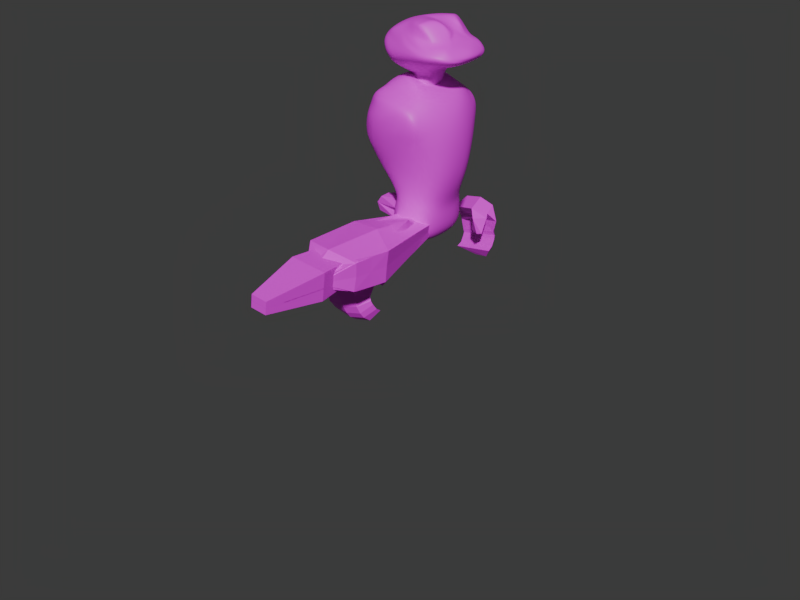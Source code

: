 # Source: gloo_cursedsubdivision.blend  (saved by Blender 4.0.36; exported with 4.5.12 LTS)
import bpy
from mathutils import Matrix  # noqa: F401  (used for matrix-valued properties, if any)

bpy.ops.wm.read_factory_settings(use_empty=True)
scene = bpy.context.scene
scene.name = 'Scene'

# ---- collections
col_main = bpy.data.collections.new('main'); scene.collection.children.link(col_main)
col_helmet = bpy.data.collections.new('helmet'); scene.collection.children.link(col_helmet)
col_helmet.hide_render = True

# ---- images (referenced by path relative to the original .blend; pixels are not part of the script)
import os
ASSET_DIR = os.environ.get("B2B_ASSET_DIR", "")  # directory of the original .blend (textures are referenced by path, not embedded)
HERE = os.path.dirname(os.path.abspath(__file__))  # packed textures are extracted next to this script under _unpacked/

def load_image(name, relpath, width, height, colorspace="sRGB"):
    """Load a texture the original file referenced (path relative to the .blend, or extracted next to this script)."""
    p = next((c for c in (os.path.join(HERE, relpath), os.path.join(ASSET_DIR, relpath)) if relpath and os.path.exists(c)), "")
    if p:
        img = bpy.data.images.load(p, check_existing=True)
        img.name = name
    else:  # same state as the original file: an image datablock whose file is absent (Cycles renders it pink)
        img = bpy.data.images.new(name, width, height)
        img.source = "FILE"
        img.filepath = "//" + (relpath or name)
    img.colorspace_settings.name = colorspace
    return img
img_gloo_uv_png = load_image('gloo_uv.png', 'gloo_uv.png', 1024, 1024, 'sRGB')

# ---- materials (node trees are filled in below, after node groups)
mat_frog_uv = bpy.data.materials.new('Frog UV')
mat_visor = bpy.data.materials.new('Visor')
mat_visor.alpha_threshold = 0.0
mat_visor.diffuse_color = (0.3897, 0.9274, 1.0, 0.5235)
mat_visor.roughness = 0.2671
mat_visor.line_color = (0.0, 0.0, 0.0, 1.0)
mat_helmet = bpy.data.materials.new('Helmet')
mat_helmet.diffuse_color = (0.2765, 0.2765, 0.2765, 1.0)

# ---- material node trees
mat_frog_uv.use_nodes = True; mat_frog_uv.node_tree.nodes.clear()
_N = mat_frog_uv.node_tree.nodes; _L = mat_frog_uv.node_tree.links
n0 = _N.new('ShaderNodeBsdfPrincipled'); n0.name = 'Principled BSDF'; n0.location = (10, 300)
n0.inputs[3].default_value = 1.45
n1 = _N.new('ShaderNodeOutputMaterial'); n1.name = 'Material Output'; n1.location = (300, 300)
n2 = _N.new('ShaderNodeTexImage'); n2.name = 'Image Texture'; n2.location = (-280, 280)
n2.image = img_gloo_uv_png
n2.interpolation = 'Closest'
_L.new(n0.outputs[0], n1.inputs[0])
_L.new(n2.outputs[0], n0.inputs[0])
n1.is_active_output = True
mat_visor.use_nodes = True; mat_visor.node_tree.nodes.clear()
_N = mat_visor.node_tree.nodes; _L = mat_visor.node_tree.links
n0 = _N.new('ShaderNodeOutputMaterial'); n0.name = 'Material Output'; n0.location = (300, 300)
n1 = _N.new('ShaderNodeBsdfDiffuse'); n1.name = 'Diffuse BSDF'; n1.location = (110, 300)
n1.inputs[0].default_value = (0.08573, 0.626, 1.0, 0.6294)
_L.new(n1.outputs[0], n0.inputs[0])
n0.is_active_output = True
mat_helmet.use_nodes = True; mat_helmet.node_tree.nodes.clear()
_N = mat_helmet.node_tree.nodes; _L = mat_helmet.node_tree.links
n0 = _N.new('ShaderNodeBsdfPrincipled'); n0.name = 'Principled BSDF'; n0.location = (10, 300)
n0.inputs[0].default_value = (0.3331, 0.3416, 0.3416, 1.0)
n0.inputs[3].default_value = 1.45
n1 = _N.new('ShaderNodeOutputMaterial'); n1.name = 'Material Output'; n1.location = (300, 300)
_L.new(n0.outputs[0], n1.inputs[0])
n1.is_active_output = True

# ---- world
world_world = bpy.data.worlds.new('World'); scene.world = world_world
world_world.use_nodes = True; world_world.node_tree.nodes.clear()
_N = world_world.node_tree.nodes; _L = world_world.node_tree.links
n0 = _N.new('ShaderNodeOutputWorld'); n0.name = 'World Output'; n0.location = (300, 300)
n1 = _N.new('ShaderNodeBackground'); n1.name = 'Background'; n1.location = (10, 300)
n1.inputs[0].default_value = (0.05088, 0.05088, 0.05088, 1.0)
_L.new(n1.outputs[0], n0.inputs[0])
n0.is_active_output = True
world_world.color = (0.1235, 0.1235, 0.1235)
world_world.use_sun_shadow = False
world_world.sun_shadow_jitter_overblur = 0.0

# ---- meshes
me_cube_007 = bpy.data.meshes.new('Cube.007')
me_cube_007.from_pydata([(-0.8781, -0.7547, 1.2), (0.7545, -1.238, 0.6434), (-1.058, -0.7934, -0.5022), (0.8499, -0.6571, -0.5511), (-1.3, -0.8375, 0.4128), (1.172, -1.104, -0.1338), (-0.8285, 0.0, 1.932), (1.333, 0.0, 0.844), (-1.512, 0.0, -0.5124), (1.215, 0.0, -0.6023), (-1.601, 0.0, 0.5065), (1.704, 0.0, -0.1447), (0.1082, -1.151, 0.8125), (-0.4173, -0.8714, 1.372), (0.4595, -0.7444, -0.7041), (-0.7105, -0.652, -1.004), (0.6649, -1.377, -0.02628), (-0.4593, -1.267, -0.2113), (-0.335, 0.0, 2.108), (0.6609, 0.0, 1.905), (1.177, -0.9485, 0.8437), (1.073, -0.4423, -0.6159), (1.546, -0.8687, -0.1739), (-0.7675, -0.6146, 1.649), (-1.316, -0.4284, -0.3251), (-1.52, -0.4976, 0.5734), (0.3557, -0.7606, 2.129), (-0.3322, -0.5326, 2.107), (-0.9343, -0.7784, 0.8451), (1.201, -1.26, 0.3495), (-1.356, 0.0, 1.281), (1.775, 0.0, 0.3414), (0.6229, -1.387, 0.3989), (-0.2177, -1.163, 0.6511), (-1.262, -0.5764, 1.127), (1.578, -0.9367, 0.1897), (-1.166, 0.0, -1.466), (0.6559, 0.0, -0.7931), (0.4202, -0.4423, -1.312), (-0.2459, -0.4127, -1.313), (-0.7138, 0.0, -1.711), (0.514, 0.0, -1.347), (0.1273, -0.6219, -2.181), (-0.3988, -0.5221, -2.301), (-0.6843, 0.0, -2.515), (0.4159, 0.0, -2.109), (-0.009128, -0.4294, -2.701), (-0.1762, -0.3977, -2.739), (-0.2397, 0.0, -2.742), (0.08185, 0.0, -2.671), (0.08945, -1.001, 1.916), (0.165, -1.03, 1.311), (0.9358, 0.0, 1.593), (1.136, 0.0, 1.219), (1.309, -0.4186, 0.8664), (1.28, -0.6884, 0.8841), (0.2443, -0.2884, 2.216), (0.2801, -0.468, 2.16), (0.4634, -0.9301, 2.085), (0.9667, -0.9153, 0.8767), (1.169, -0.4456, 1.05), (1.016, -0.2239, 1.755), (0.6813, -0.4187, 2.45), (0.3616, -0.4782, -1.486), (0.303, -0.5141, -1.66), (0.2445, -0.55, -1.834), (0.1859, -0.586, -2.007), (0.4356, 0.0, -1.957), (0.4552, 0.0, -1.804), (0.4748, 0.0, -1.652), (0.4944, 0.0, -1.5), (-0.2764, -0.4346, -1.511), (-0.307, -0.4564, -1.708), (-0.3376, -0.4783, -1.906), (-0.3682, -0.5002, -2.104), (-0.7079, 0.0, -1.872), (-0.702, 0.0, -2.033), (-0.6961, 0.0, -2.193), (-0.6902, 0.0, -2.354), (-0.8781, 0.7547, 1.2), (0.7545, 1.238, 0.6434), (-1.058, 0.7934, -0.5022), (0.8499, 0.6571, -0.5511), (-1.3, 0.8375, 0.4128), (1.172, 1.104, -0.1338), (0.1082, 1.151, 0.8125), (-0.4173, 0.8714, 1.372), (0.4595, 0.7444, -0.7041), (-0.7105, 0.652, -1.004), (0.6649, 1.377, -0.02628), (-0.4593, 1.267, -0.2113), (1.177, 0.9485, 0.8437), (1.073, 0.4423, -0.6159), (1.546, 0.8687, -0.1739), (-0.7675, 0.6146, 1.649), (-1.316, 0.4284, -0.3251), (-1.52, 0.4976, 0.5734), (0.3557, 0.7606, 2.129), (-0.3322, 0.5326, 2.107), (-0.9343, 0.7784, 0.8451), (1.201, 1.26, 0.3495), (0.6229, 1.387, 0.3989), (-0.2177, 1.163, 0.6511), (-1.262, 0.5764, 1.127), (1.578, 0.9367, 0.1897), (0.4202, 0.4423, -1.312), (-0.2459, 0.4127, -1.313), (0.1273, 0.6219, -2.181), (-0.3988, 0.5221, -2.301), (-0.009128, 0.4294, -2.701), (-0.1762, 0.3977, -2.739), (0.08945, 1.001, 1.916), (0.165, 1.03, 1.311), (1.309, 0.4186, 0.8664), (1.28, 0.6884, 0.8841), (0.2443, 0.2884, 2.216), (0.2801, 0.468, 2.16), (0.4634, 0.9301, 2.085), (0.9667, 0.9153, 0.8767), (1.169, 0.4456, 1.05), (1.016, 0.2239, 1.755), (0.6813, 0.4187, 2.45), (0.3616, 0.4782, -1.486), (0.303, 0.5141, -1.66), (0.2445, 0.55, -1.834), (0.1859, 0.586, -2.007), (-0.2764, 0.4346, -1.511), (-0.307, 0.4564, -1.708), (-0.3376, 0.4783, -1.906), (-0.3682, 0.5002, -2.104)], [], [(33, 13, 0, 28), (35, 20, 1, 29), (27, 23, 0, 13), (21, 22, 5, 3), (17, 2, 15), (24, 25, 10, 8), (34, 23, 6, 30), (3, 5, 16, 14), (14, 16, 17, 15), (59, 58, 50), (26, 27, 50), (29, 1, 12, 32), (12, 33, 32), (19, 18, 56), (62, 57, 26, 58), (0, 34, 28), (2, 4, 25, 24), (9, 11, 22, 21), (18, 6, 23, 27), (20, 35, 55), (4, 28, 34, 25), (16, 32, 33, 17), (5, 29, 32, 16), (25, 34, 30, 10), (22, 35, 29, 5), (17, 33, 28, 4), (9, 21, 37), (21, 3, 37), (3, 14, 37), (15, 2, 36), (2, 24, 36), (24, 8, 36), (37, 14, 38, 41), (67, 66, 42, 45), (14, 15, 39, 38), (15, 36, 40, 39), (45, 42, 46, 49), (66, 74, 43, 42), (74, 78, 44, 43), (48, 49, 46, 47), (42, 43, 47, 46), (43, 44, 48, 47), (17, 4, 2), (0, 23, 34), (12, 13, 33), (51, 13, 12), (27, 13, 51, 50), (58, 26, 50), (1, 20, 59), (1, 59, 51), (51, 12, 1), (31, 7, 54), (35, 31, 54, 55), (55, 60, 59, 20), (60, 62, 58, 59), (60, 54, 53), (52, 19, 56, 61), (61, 56, 57, 62), (57, 27, 26), (18, 27, 57, 56), (52, 61, 60), (61, 62, 60), (60, 55, 54), (54, 7, 53), (53, 52, 60), (51, 59, 50), (39, 40, 75, 71), (71, 75, 76, 72), (72, 76, 77, 73), (73, 77, 78, 74), (38, 39, 71, 63), (63, 71, 72, 64), (64, 72, 73, 65), (65, 73, 74, 66), (41, 38, 63, 70), (70, 63, 64, 69), (69, 64, 65, 68), (68, 65, 66, 67), (102, 99, 79, 86), (104, 100, 80, 91), (98, 86, 79, 94), (92, 82, 84, 93), (90, 88, 81), (95, 8, 10, 96), (103, 30, 6, 94), (82, 87, 89, 84), (87, 88, 90, 89), (118, 111, 117), (97, 111, 98), (100, 101, 85, 80), (85, 101, 102), (19, 115, 18), (121, 117, 97, 116), (79, 99, 103), (81, 95, 96, 83), (9, 92, 93, 11), (18, 98, 94, 6), (91, 114, 104), (83, 96, 103, 99), (89, 90, 102, 101), (84, 89, 101, 100), (96, 10, 30, 103), (93, 84, 100, 104), (90, 83, 99, 102), (9, 37, 92), (92, 37, 82), (82, 37, 87), (88, 36, 81), (81, 36, 95), (95, 36, 8), (37, 41, 105, 87), (67, 45, 107, 125), (87, 105, 106, 88), (88, 106, 40, 36), (45, 49, 109, 107), (125, 107, 108, 129), (129, 108, 44, 78), (48, 110, 109, 49), (107, 109, 110, 108), (108, 110, 48, 44), (90, 81, 83), (79, 103, 94), (85, 102, 86), (112, 85, 86), (98, 111, 112, 86), (117, 111, 97), (80, 118, 91), (80, 112, 118), (112, 80, 85), (31, 113, 7), (104, 114, 113, 31), (114, 91, 118, 119), (119, 118, 117, 121), (119, 53, 113), (52, 120, 115, 19), (120, 121, 116, 115), (116, 97, 98), (18, 115, 116, 98), (52, 119, 120), (120, 119, 121), (119, 113, 114), (113, 53, 7), (53, 119, 52), (112, 111, 118), (106, 126, 75, 40), (126, 127, 76, 75), (127, 128, 77, 76), (128, 129, 78, 77), (105, 122, 126, 106), (122, 123, 127, 126), (123, 124, 128, 127), (124, 125, 129, 128), (41, 70, 122, 105), (70, 69, 123, 122), (69, 68, 124, 123), (68, 67, 125, 124), (11, 93, 104), (104, 31, 11), (31, 35, 11), (35, 22, 11)])
_uv = me_cube_007.uv_layers.new(name='UVMap')
_uv.uv.foreach_set('vector', [0.8935, 0.8657, 0.875, 0.8657, 0.875, 0.8469, 0.8935, 0.8469, 0.9521, 0.6603, 0.9221, 0.7131, 0.9093, 0.7375, 0.8994, 0.6877, 0.8937, 0.917, 0.875, 0.917, 0.875, 0.9031, 0.8937, 0.9031, 0.936, 0.6659, 0.9211, 0.7307, 0.8968, 0.7472, 0.8714, 0.6886, 0.9111, 0.8657, 0.9199, 0.8469, 0.9199, 0.8657, 0.8328, 0.8357, 0.8328, 0.8269, 0.8469, 0.8269, 0.8469, 0.8357, 0.8328, 0.8093, 0.8328, 0.7908, 0.8469, 0.7908, 0.8469, 0.8093, 0.871, 0.6906, 0.8889, 0.7455, 0.8539, 0.7736, 0.8396, 0.6922, 0.887, 0.6995, 0.931, 0.6852, 0.9336, 0.7277, 0.893, 0.7469, 0.6501, 0.8066, 0.4122, 0.7596, 0.4293, 0.6832, 0.9124, 0.917, 0.8937, 0.917, 0.9124, 0.9124, 0.8994, 0.6877, 0.9093, 0.7375, 0.887, 0.7417, 0.8639, 0.6953, 0.875, 0.8844, 0.8935, 0.8657, 0.8935, 0.8844, 0.9124, 0.9311, 0.8937, 0.9311, 0.9124, 0.9264, 0.5781, 0.8729, 0.5747, 0.972, 0.5228, 0.9797, 0.4531, 0.8729, 0.8189, 0.7908, 0.8328, 0.8093, 0.8189, 0.8093, 0.8189, 0.8357, 0.8189, 0.8269, 0.8328, 0.8269, 0.8328, 0.8357, 0.934, 0.6729, 0.9787, 0.6966, 0.8448, 0.7713, 0.8937, 0.6776, 0.8937, 0.9311, 0.875, 0.9311, 0.875, 0.917, 0.8937, 0.917, 0.9221, 0.7131, 0.9521, 0.6603, 0.9431, 0.7123, 0.8189, 0.8269, 0.8189, 0.8093, 0.8328, 0.8093, 0.8328, 0.8269, 0.9111, 0.8844, 0.8935, 0.8844, 0.8935, 0.8657, 0.9111, 0.8657, 0.8438, 0.7344, 0.8125, 0.7031, 0.9844, 0.6562, 0.8906, 0.75, 0.8328, 0.8269, 0.8328, 0.8093, 0.8469, 0.8093, 0.8469, 0.8269, 0.875, 0.7408, 0.8127, 0.6749, 0.8979, 0.6721, 0.9803, 0.6897, 0.9111, 0.8657, 0.8935, 0.8657, 0.8935, 0.8469, 0.9111, 0.8469, 0.8549, 0.6655, 0.871, 0.6727, 0.8525, 0.6876, 0.871, 0.6727, 0.8837, 0.6822, 0.8525, 0.6876, 0.8837, 0.6822, 0.887, 0.6995, 0.8525, 0.6876, 0.9199, 0.8657, 0.8189, 0.8357, 0.8713, 0.8301, 0.8189, 0.8357, 0.8328, 0.8357, 0.8713, 0.8301, 0.8328, 0.8357, 0.8469, 0.8357, 0.8713, 0.8301, 0.8525, 0.6876, 0.887, 0.6995, 0.8591, 0.7124, 0.8433, 0.7061, 0.8956, 0.8245, 0.9199, 0.8844, 0.9199, 0.8844, 0.8956, 0.8245, 0.887, 0.6995, 0.893, 0.7469, 0.8695, 0.7358, 0.8591, 0.7124, 0.9199, 0.8657, 0.8713, 0.8301, 0.8713, 0.8301, 0.9199, 0.8657, 0.8956, 0.8245, 0.9199, 0.8844, 0.9199, 0.8844, 0.8956, 0.8245, 0.9199, 0.8844, 0.9199, 0.8657, 0.9199, 0.8657, 0.9199, 0.8844, 0.9199, 0.8657, 0.8713, 0.8301, 0.8713, 0.8301, 0.9199, 0.8657, 0.8713, 0.8301, 0.8956, 0.8245, 0.9199, 0.8844, 0.9199, 0.8657, 0.9199, 0.8844, 0.9199, 0.8657, 0.9199, 0.8657, 0.9199, 0.8844, 0.9199, 0.8657, 0.8713, 0.8301, 0.8713, 0.8301, 0.9199, 0.8657, 0.9111, 0.8657, 0.9111, 0.8469, 0.9199, 0.8469, 0.8189, 0.7908, 0.8328, 0.7908, 0.8328, 0.8093, 0.875, 0.8844, 0.875, 0.8657, 0.8935, 0.8657, 0.9124, 0.9077, 0.8937, 0.9031, 0.9124, 0.9031, 0.8937, 0.917, 0.8937, 0.9031, 0.9124, 0.9077, 0.9124, 0.9124, 0.4531, 0.8729, 0.5228, 0.9797, 0.3906, 0.8572, 0.6499, 0.7593, 0.6808, 0.8328, 0.6501, 0.8066, 0.6499, 0.7593, 0.6501, 0.8066, 0.542, 0.6733, 0.542, 0.6733, 0.6378, 0.6681, 0.6499, 0.7593, 0.9984, 0.7091, 0.9416, 0.6699, 0.8775, 0.7223, 0.9521, 0.6603, 0.9925, 0.6459, 0.9751, 0.7071, 0.9431, 0.7123, 0.5115, 0.6674, 0.5781, 0.826, 0.4531, 0.826, 0.427, 0.6724, 0.6066, 0.8077, 0.6066, 0.8912, 0.436, 0.8912, 0.436, 0.8077, 0.5781, 0.826, 0.5953, 0.66, 0.6766, 0.7497, 0.674, 0.8473, 0.6788, 0.9439, 0.6276, 0.961, 0.6406, 0.8705, 0.6406, 0.8705, 0.6276, 0.961, 0.5747, 0.972, 0.5781, 0.8729, 0.9124, 0.9217, 0.8937, 0.917, 0.9124, 0.917, 0.8937, 0.9311, 0.8937, 0.917, 0.9124, 0.9217, 0.9124, 0.9264, 0.674, 0.8473, 0.6406, 0.8705, 0.5781, 0.826, 0.6406, 0.8705, 0.5781, 0.8729, 0.5781, 0.826, 0.5781, 0.826, 0.5115, 0.6674, 0.5953, 0.66, 0.5953, 0.66, 0.6788, 0.6523, 0.6766, 0.7497, 0.6766, 0.7497, 0.674, 0.8473, 0.5781, 0.826, 0.542, 0.6733, 0.6501, 0.8066, 0.4293, 0.6832, 0.9199, 0.8657, 0.8713, 0.8301, 0.8713, 0.8301, 0.9199, 0.8657, 0.9199, 0.8657, 0.8713, 0.8301, 0.8713, 0.8301, 0.9199, 0.8657, 0.9199, 0.8657, 0.8713, 0.8301, 0.8713, 0.8301, 0.9199, 0.8657, 0.9199, 0.8657, 0.8713, 0.8301, 0.8713, 0.8301, 0.9199, 0.8657, 0.9199, 0.8844, 0.9199, 0.8657, 0.9199, 0.8657, 0.9199, 0.8844, 0.9199, 0.8844, 0.9199, 0.8657, 0.9199, 0.8657, 0.9199, 0.8844, 0.9199, 0.8844, 0.9199, 0.8657, 0.9199, 0.8657, 0.9199, 0.8844, 0.9199, 0.8844, 0.9199, 0.8657, 0.9199, 0.8657, 0.9199, 0.8844, 0.8956, 0.8245, 0.9199, 0.8844, 0.9199, 0.8844, 0.8956, 0.8245, 0.8956, 0.8245, 0.9199, 0.8844, 0.9199, 0.8844, 0.8956, 0.8245, 0.8956, 0.8245, 0.9199, 0.8844, 0.9199, 0.8844, 0.8956, 0.8245, 0.8956, 0.8245, 0.9199, 0.8844, 0.9199, 0.8844, 0.8956, 0.8245, 0.8935, 0.8657, 0.8935, 0.8469, 0.875, 0.8469, 0.875, 0.8657, 0.9521, 0.6603, 0.8994, 0.6877, 0.9093, 0.7375, 0.9221, 0.7131, 0.8937, 0.917, 0.8937, 0.9031, 0.875, 0.9031, 0.875, 0.917, 0.936, 0.6659, 0.8714, 0.6886, 0.8968, 0.7472, 0.9211, 0.7307, 0.9111, 0.8657, 0.9199, 0.8657, 0.9199, 0.8469, 0.8328, 0.8357, 0.8469, 0.8357, 0.8469, 0.8269, 0.8328, 0.8269, 0.8328, 0.8093, 0.8469, 0.8093, 0.8469, 0.7908, 0.8328, 0.7908, 0.871, 0.6906, 0.8396, 0.6922, 0.8539, 0.7736, 0.8889, 0.7455, 0.887, 0.6995, 0.893, 0.7469, 0.9336, 0.7277, 0.931, 0.6852, 0.6501, 0.8066, 0.4293, 0.6832, 0.4122, 0.7596, 0.9124, 0.917, 0.9124, 0.9124, 0.8937, 0.917, 0.8994, 0.6877, 0.8639, 0.6953, 0.887, 0.7417, 0.9093, 0.7375, 0.875, 0.8844, 0.8935, 0.8844, 0.8935, 0.8657, 0.9124, 0.9311, 0.9124, 0.9264, 0.8937, 0.9311, 0.5781, 0.8729, 0.4531, 0.8729, 0.5228, 0.9797, 0.5747, 0.972, 0.8189, 0.7908, 0.8189, 0.8093, 0.8328, 0.8093, 0.8189, 0.8357, 0.8328, 0.8357, 0.8328, 0.8269, 0.8189, 0.8269, 0.934, 0.6729, 0.8937, 0.6776, 0.8448, 0.7713, 0.9787, 0.6966, 0.8937, 0.9311, 0.8937, 0.917, 0.875, 0.917, 0.875, 0.9311, 0.9221, 0.7131, 0.9431, 0.7123, 0.9521, 0.6603, 0.8189, 0.8269, 0.8328, 0.8269, 0.8328, 0.8093, 0.8189, 0.8093, 0.9111, 0.8844, 0.9111, 0.8657, 0.8935, 0.8657, 0.8935, 0.8844, 0.8438, 0.7344, 0.8906, 0.75, 0.9844, 0.6562, 0.8125, 0.7031, 0.8328, 0.8269, 0.8469, 0.8269, 0.8469, 0.8093, 0.8328, 0.8093, 0.875, 0.7408, 0.9803, 0.6897, 0.8979, 0.6721, 0.8127, 0.6749, 0.9111, 0.8657, 0.9111, 0.8469, 0.8935, 0.8469, 0.8935, 0.8657, 0.8549, 0.6655, 0.8525, 0.6876, 0.871, 0.6727, 0.871, 0.6727, 0.8525, 0.6876, 0.8837, 0.6822, 0.8837, 0.6822, 0.8525, 0.6876, 0.887, 0.6995, 0.9199, 0.8657, 0.8713, 0.8301, 0.8189, 0.8357, 0.8189, 0.8357, 0.8713, 0.8301, 0.8328, 0.8357, 0.8328, 0.8357, 0.8713, 0.8301, 0.8469, 0.8357, 0.8525, 0.6876, 0.8433, 0.7061, 0.8591, 0.7124, 0.887, 0.6995, 0.8956, 0.8245, 0.8956, 0.8245, 0.9199, 0.8844, 0.9199, 0.8844, 0.887, 0.6995, 0.8591, 0.7124, 0.8695, 0.7358, 0.893, 0.7469, 0.9199, 0.8657, 0.9199, 0.8657, 0.8713, 0.8301, 0.8713, 0.8301, 0.8956, 0.8245, 0.8956, 0.8245, 0.9199, 0.8844, 0.9199, 0.8844, 0.9199, 0.8844, 0.9199, 0.8844, 0.9199, 0.8657, 0.9199, 0.8657, 0.9199, 0.8657, 0.9199, 0.8657, 0.8713, 0.8301, 0.8713, 0.8301, 0.8713, 0.8301, 0.9199, 0.8657, 0.9199, 0.8844, 0.8956, 0.8245, 0.9199, 0.8844, 0.9199, 0.8844, 0.9199, 0.8657, 0.9199, 0.8657, 0.9199, 0.8657, 0.9199, 0.8657, 0.8713, 0.8301, 0.8713, 0.8301, 0.9111, 0.8657, 0.9199, 0.8469, 0.9111, 0.8469, 0.8189, 0.7908, 0.8328, 0.8093, 0.8328, 0.7908, 0.875, 0.8844, 0.8935, 0.8657, 0.875, 0.8657, 0.9124, 0.9077, 0.9124, 0.9031, 0.8937, 0.9031, 0.8937, 0.917, 0.9124, 0.9124, 0.9124, 0.9077, 0.8937, 0.9031, 0.4531, 0.8729, 0.3906, 0.8572, 0.5228, 0.9797, 0.6499, 0.7593, 0.6501, 0.8066, 0.6808, 0.8328, 0.6499, 0.7593, 0.542, 0.6733, 0.6501, 0.8066, 0.542, 0.6733, 0.6499, 0.7593, 0.6378, 0.6681, 0.9984, 0.7091, 0.8775, 0.7223, 0.9416, 0.6699, 0.9521, 0.6603, 0.9431, 0.7123, 0.9751, 0.7071, 0.9925, 0.6459, 0.5115, 0.6674, 0.427, 0.6724, 0.4531, 0.826, 0.5781, 0.826, 0.6066, 0.8077, 0.436, 0.8077, 0.436, 0.8912, 0.6066, 0.8912, 0.5781, 0.826, 0.6766, 0.7497, 0.5953, 0.66, 0.674, 0.8473, 0.6406, 0.8705, 0.6276, 0.961, 0.6788, 0.9439, 0.6406, 0.8705, 0.5781, 0.8729, 0.5747, 0.972, 0.6276, 0.961, 0.9124, 0.9217, 0.9124, 0.917, 0.8937, 0.917, 0.8937, 0.9311, 0.9124, 0.9264, 0.9124, 0.9217, 0.8937, 0.917, 0.674, 0.8473, 0.5781, 0.826, 0.6406, 0.8705, 0.6406, 0.8705, 0.5781, 0.826, 0.5781, 0.8729, 0.5781, 0.826, 0.5953, 0.66, 0.5115, 0.6674, 0.5953, 0.66, 0.6766, 0.7497, 0.6788, 0.6523, 0.6766, 0.7497, 0.5781, 0.826, 0.674, 0.8473, 0.542, 0.6733, 0.4293, 0.6832, 0.6501, 0.8066, 0.9199, 0.8657, 0.9199, 0.8657, 0.8713, 0.8301, 0.8713, 0.8301, 0.9199, 0.8657, 0.9199, 0.8657, 0.8713, 0.8301, 0.8713, 0.8301, 0.9199, 0.8657, 0.9199, 0.8657, 0.8713, 0.8301, 0.8713, 0.8301, 0.9199, 0.8657, 0.9199, 0.8657, 0.8713, 0.8301, 0.8713, 0.8301, 0.9199, 0.8844, 0.9199, 0.8844, 0.9199, 0.8657, 0.9199, 0.8657, 0.9199, 0.8844, 0.9199, 0.8844, 0.9199, 0.8657, 0.9199, 0.8657, 0.9199, 0.8844, 0.9199, 0.8844, 0.9199, 0.8657, 0.9199, 0.8657, 0.9199, 0.8844, 0.9199, 0.8844, 0.9199, 0.8657, 0.9199, 0.8657, 0.8956, 0.8245, 0.8956, 0.8245, 0.9199, 0.8844, 0.9199, 0.8844, 0.8956, 0.8245, 0.8956, 0.8245, 0.9199, 0.8844, 0.9199, 0.8844, 0.8956, 0.8245, 0.8956, 0.8245, 0.9199, 0.8844, 0.9199, 0.8844, 0.8956, 0.8245, 0.8956, 0.8245, 0.9199, 0.8844, 0.9199, 0.8844, 0.8725, 0.7661, 0.9873, 0.6859, 0.9798, 0.6283, 0.9798, 0.6283, 0.8435, 0.666, 0.8725, 0.7661, 0.8435, 0.666, 0.9798, 0.6283, 0.8725, 0.7661, 0.9798, 0.6283, 0.9873, 0.6859, 0.8725, 0.7661])
me_cube_007.materials.append(mat_frog_uv)
me_cube_007.update()
me_cube = bpy.data.meshes.new('Cube')
me_cube.from_pydata([(-0.1024, -0.2042, 0.6143), (-0.341, -0.3663, 0.513), (0.01228, -0.275, 0.6146), (0.252, -0.3663, 0.4632), (-0.2274, -0.3545, -0.6807), (-0.5298, -0.401, -0.3629), (0.3566, -0.414, -0.3728), (0.2274, -0.3545, -0.6807), (-0.2757, 0.0, 0.6143), (-0.4324, 0.0, 0.5241), (0.1487, 0.0, 0.5187), (-0.2274, 0.0, -0.6932), (-0.5263, 0.0, -0.3475), (0.353, 0.0, -0.6932), (0.4425, 0.0, -0.4362), (0.4968, 0.0, 0.1087), (-0.5419, 0.0, 0.3505), (0.4453, 0.0, 0.3261), (0.3339, -0.5467, -0.01786), (-0.4755, -0.5541, -0.02431), (0.1384, -0.5882, 0.3448), (0.2076, -0.4897, 0.4192), (-0.2085, -0.5933, 0.3548), (-0.2833, -0.4815, 0.4568), (-0.5522, -0.345, 0.3324), (-0.3553, 0.0, -0.8123), (-0.2274, -0.4081, -0.7997), (0.2274, -0.4081, -0.7997), (0.3035, 0.0, -0.8123), (-0.3729, 0.0, -1.08), (-0.2274, -0.4444, -1.068), (0.2274, -0.4444, -1.068), (0.296, 0.0, -1.072), (-0.1543, 0.0, -1.239), (-0.1442, -0.3055, -1.18), (0.1442, -0.3055, -1.18), (0.1313, 0.0, -1.239)], [], [(1, 9, 16), (21, 3, 1, 23), (10, 8, 0, 2, 3), (2, 0, 1, 3), (11, 4, 5, 12), (4, 7, 6, 5), (7, 4, 26, 27), (7, 13, 14, 6), (0, 8, 9, 1), (24, 23, 1), (15, 17, 21, 18), (17, 10, 3, 21), (5, 19, 24), (14, 15, 18, 6), (20, 22, 19), (18, 20, 19), (21, 23, 22, 20), (6, 18, 19, 5), (22, 24, 19), (23, 24, 22), (18, 21, 20), (1, 16, 24), (12, 5, 24), (24, 16, 12), (28, 27, 31, 32), (4, 11, 25, 26), (13, 7, 27, 28), (32, 31, 35, 36), (26, 25, 29, 30), (27, 26, 30, 31), (33, 36, 35, 34), (30, 29, 33, 34), (31, 30, 34, 35)])
_uv = me_cube.uv_layers.new(name='UVMap')
_uv.uv.foreach_set('vector', [0.9118, 0.9297, 0.9164, 0.9705, 0.8868, 0.9722, 0.9504, 0.8775, 0.9697, 0.9026, 0.9118, 0.9297, 0.9088, 0.9077, 0.9927, 0.9422, 0.9247, 0.9716, 0.9396, 0.9405, 0.9539, 0.9352, 0.9697, 0.9026, 0.9539, 0.9352, 0.9396, 0.9405, 0.9118, 0.9297, 0.9697, 0.9026, 0.7757, 0.8988, 0.8298, 0.8708, 0.8543, 0.8899, 0.8199, 0.9422, 0.8823, 0.7053, 0.9289, 0.6734, 0.9927, 0.6941, 0.9049, 0.7641, 0.9289, 0.6734, 0.8823, 0.7053, 0.8823, 0.7053, 0.9289, 0.6734, 0.9062, 0.6719, 0.9688, 0.6562, 0.9531, 0.7188, 0.8281, 0.7812, 0.9396, 0.9405, 0.9247, 0.9716, 0.9164, 0.9705, 0.9118, 0.9297, 0.8937, 0.8996, 0.9088, 0.9077, 0.9118, 0.9297, 1.0, 0.7969, 1.0, 0.8438, 0.875, 0.9219, 0.8125, 0.7969, 1.0, 0.8438, 1.0, 0.9688, 0.9062, 0.9219, 0.875, 0.9219, 0.8543, 0.8899, 0.8785, 0.8916, 0.8937, 0.8996, 0.9531, 0.7188, 1.0, 0.7969, 0.8125, 0.7969, 0.8281, 0.7812, 0.9276, 0.8594, 0.9002, 0.8925, 0.8785, 0.8916, 0.8054, 0.8179, 0.9276, 0.8594, 0.8785, 0.8916, 0.9504, 0.8775, 0.9088, 0.9077, 0.9002, 0.8925, 0.9276, 0.8594, 0.866, 0.809, 0.8966, 0.8189, 0.8785, 0.8916, 0.8543, 0.8899, 0.9002, 0.8925, 0.8937, 0.8996, 0.8785, 0.8916, 0.9088, 0.9077, 0.8937, 0.8996, 0.9002, 0.8925, 0.8054, 0.8179, 0.75, 0.9219, 0.9276, 0.8594, 0.9118, 0.9297, 0.8868, 0.9722, 0.8937, 0.8996, 0.8199, 0.9422, 0.8543, 0.8899, 0.8937, 0.8996, 0.8937, 0.8996, 0.8868, 0.9722, 0.8199, 0.9422, 0.9688, 0.6562, 0.9062, 0.6719, 0.9062, 0.6719, 0.9688, 0.6562, 0.8298, 0.8708, 0.7757, 0.8988, 0.7757, 0.8988, 0.8298, 0.8708, 0.9688, 0.6562, 0.9062, 0.6719, 0.9062, 0.6719, 0.9688, 0.6562, 0.9688, 0.6562, 0.9062, 0.6719, 0.9062, 0.6719, 0.9688, 0.6562, 0.8298, 0.8708, 0.7757, 0.8988, 0.7757, 0.8988, 0.8298, 0.8708, 0.9289, 0.6734, 0.8823, 0.7053, 0.8823, 0.7053, 0.9289, 0.6734, 0.8445, 0.7102, 0.8416, 0.6569, 0.9165, 0.6593, 0.9045, 0.6994, 0.8298, 0.8708, 0.7757, 0.8988, 0.7757, 0.8988, 0.8298, 0.8708, 0.9289, 0.6734, 0.8823, 0.7053, 0.8823, 0.7053, 0.9289, 0.6734])
me_cube.materials.append(mat_frog_uv)
me_cube.update()
me_cube_008 = bpy.data.meshes.new('Cube.008')
me_cube_008.from_pydata([(-0.1542, 1.008, -0.1476), (-0.285, 0.9409, -0.1721), (-0.08593, 0.8754, -0.153), (0.07287, 1.026, -1.426), (-0.02525, 0.9758, -1.445), (0.02166, 1.125, -1.422), (0.08215, 0.8673, -0.4369), (-0.2133, 0.7169, -0.4922), (-0.07207, 1.166, -0.4246), (-0.3676, 1.015, -0.48), (-0.2167, 0.8088, -0.1775), (-0.07645, 1.075, -1.441)], [], [(7, 10, 1, 9), (8, 0, 2, 6), (2, 0, 1, 10), (4, 3, 6, 7), (5, 3, 4, 11), (9, 11, 4, 7), (6, 2, 10, 7), (5, 11, 9, 8), (9, 1, 0, 8), (5, 8, 6, 3), (6, 2, 8, 0, 10, 7, 1, 9, 11, 4, 5, 3)])
_uv = me_cube_008.uv_layers.new(name='UVMap')
_uv.uv.foreach_set('vector', [0.8423, 0.8126, 0.8537, 0.8758, 0.8826, 0.8792, 0.9077, 0.8202, 0.8685, 0.9516, 0.8685, 0.9516, 0.9607, 0.9174, 0.9607, 0.9174, 0.8764, 0.9684, 0.8685, 0.9516, 0.9371, 0.9309, 0.9222, 0.9396, 0.8534, 0.8327, 0.7959, 0.8163, 0.8764, 0.9684, 0.9222, 0.9396, 0.8833, 0.8027, 0.7959, 0.8163, 0.8534, 0.8327, 0.8689, 0.8186, 0.9077, 0.8202, 0.9077, 0.6234, 0.886, 0.6208, 0.8423, 0.8126, 0.8764, 0.9684, 0.8764, 0.9684, 0.9222, 0.9396, 0.9222, 0.9396, 0.8833, 0.8027, 0.8689, 0.8186, 0.9371, 0.9309, 0.9642, 0.9042, 0.9371, 0.9309, 0.9371, 0.9309, 0.9642, 0.9042, 0.9642, 0.9042, 0.8243, 0.815, 0.8685, 0.9516, 0.9607, 0.9174, 0.8921, 0.7852, 0.8764, 0.9684, 0.9607, 0.9174, 0.8685, 0.9516, 0.8685, 0.9516, 0.8537, 0.8758, 0.8423, 0.8126, 0.8826, 0.8792, 0.9077, 0.8202, 0.8689, 0.8186, 0.8534, 0.8327, 0.8833, 0.8027, 0.7959, 0.8163])
me_cube_008.materials.append(mat_frog_uv)
me_cube_008.update()
me_cube_002 = bpy.data.meshes.new('Cube.002')
me_cube_002.from_pydata([(-0.1179, 0.422, 0.4963), (0.05666, 0.3876, 0.4034), (-0.02261, 0.5437, 0.5772), (-0.2472, 0.3954, 0.4877), (-0.2997, 0.4472, 0.3909), (0.1212, 0.3807, 0.2312), (0.03126, 0.4307, 0.06674), (0.2113, 0.7942, 0.27), (0.1886, 0.428, 0.4417), (0.2234, 0.665, 0.4359), (-0.1816, 0.8838, 0.4421), (-0.3703, 1.128, -0.2057), (-0.3631, 0.5084, 0.2766), (-0.2394, 1.102, -0.2754), (-0.299, 0.9818, -0.3428), (-0.43, 1.008, -0.2731)], [], [(0, 3, 1), (2, 0, 1, 8), (11, 14, 15, 12, 4, 3, 0, 2, 1, 6, 5, 8, 9, 7, 10, 13), (3, 0, 2), (10, 4, 3, 2), (3, 4, 5), (1, 3, 5), (5, 4, 6), (7, 5, 6), (1, 5, 8), (9, 5, 7), (8, 5, 9), (8, 9, 2), (10, 9, 7), (2, 9, 10), (15, 12, 10, 11), (13, 11, 10, 7), (12, 4, 10), (15, 11, 13, 14), (6, 14, 13, 7), (15, 14, 6, 12), (6, 4, 12)])
_uv = me_cube_002.uv_layers.new(name='UVMap')
_uv.uv.foreach_set('vector', [0.9642, 0.9042, 0.9642, 0.9042, 0.9371, 0.9309, 0.8764, 0.9684, 0.8685, 0.9516, 0.9371, 0.9309, 0.9222, 0.9396, 0.7959, 0.8163, 0.8689, 0.8186, 0.8833, 0.8027, 0.8685, 0.9516, 0.8685, 0.9516, 0.9642, 0.9042, 0.8685, 0.9516, 0.8764, 0.9684, 0.0, 0.0, 0.9371, 0.9309, 0.9593, 0.8936, 0.9222, 0.9396, 0.9543, 0.9469, 0.9222, 0.9396, 0.8764, 0.9684, 0.8534, 0.8327, 0.8685, 0.9516, 0.8685, 0.9516, 0.9607, 0.9174, 0.9607, 0.9174, 0.8685, 0.9516, 0.8685, 0.9516, 0.9607, 0.9174, 0.9642, 0.9042, 0.9642, 0.9042, 0.9371, 0.9309, 0.9371, 0.9309, 0.9642, 0.9042, 0.9371, 0.9309, 0.9371, 0.9309, 0.9642, 0.9042, 0.9371, 0.9309, 0.9276, 0.9548, 0.9593, 0.8936, 0.9345, 0.8809, 0.9841, 0.9063, 0.9593, 0.8936, 0.9811, 0.939, 0.9543, 0.9469, 0.9593, 0.8936, 0.9276, 0.9548, 0.9811, 0.939, 0.9593, 0.8936, 0.9543, 0.9469, 0.9222, 0.9396, 0.9222, 0.9396, 0.8764, 0.9684, 0.8764, 0.9684, 0.9222, 0.9396, 0.9222, 0.9396, 0.8764, 0.9684, 0.9222, 0.9396, 0.8764, 0.9684, 0.8243, 0.815, 0.8685, 0.9516, 0.9607, 0.9174, 0.8921, 0.7852, 0.8534, 0.8327, 0.7959, 0.8163, 0.8764, 0.9684, 0.9222, 0.9396, 0.8685, 0.9516, 0.8685, 0.9516, 0.9607, 0.9174, 0.8833, 0.8027, 0.7959, 0.8163, 0.8534, 0.8327, 0.8689, 0.8186, 0.9345, 0.8809, 0.7746, 0.891, 0.7723, 0.9155, 0.9276, 0.9548, 0.8833, 0.8027, 0.8689, 0.8186, 0.9371, 0.9309, 0.9642, 0.9042, 0.9371, 0.9309, 0.9642, 0.9042, 0.9642, 0.9042])
me_cube_002.materials.append(mat_frog_uv)
me_cube_002.update()
me_cube_012 = bpy.data.meshes.new('Cube.012')
me_cube_012.from_pydata([(0.004213, -1.131, -1.135), (-0.2194, -1.171, -1.189), (0.05464, -0.8877, -1.192), (0.1266, -1.256, -1.488), (0.1895, -1.016, -1.263), (-0.3116, -1.138, -1.394), (0.1463, -1.181, -1.216), (-0.2317, -1.248, -1.308), (-0.2423, -0.9496, -1.258), (-0.04102, -1.285, -1.529), (0.2267, -1.102, -1.508), (-0.2815, -1.196, -1.641), (0.2737, -1.084, -1.36), (-0.3016, -1.184, -1.512), (0.06169, -1.006, -1.331), (-0.002763, -1.156, -1.425), (0.07519, -0.9596, -1.364), (0.2212, -0.9597, -1.293), (0.1283, -0.8146, -1.276), (0.07446, -0.8774, -1.452), (0.21, -0.8856, -1.469), (0.2049, -0.794, -1.439), (0.1519, -1.233, -1.602), (-0.01634, -1.26, -1.641), (0.2414, -1.109, -1.552), (-0.2687, -1.196, -1.683), (0.1676, -1.197, -1.689), (-0.001754, -1.225, -1.723), (0.2516, -1.088, -1.599), (-0.2624, -1.172, -1.715), (0.1745, -1.148, -1.757), (0.005133, -1.176, -1.791), (0.2584, -1.039, -1.667), (-0.2555, -1.123, -1.783), (0.172, -1.051, -1.828), (0.001718, -1.077, -1.859), (0.259, -0.9794, -1.708), (-0.2587, -1.054, -1.814)], [], [(5, 7, 1, 8), (6, 4, 2, 0), (2, 8, 1, 0), (4, 6, 12), (14, 5, 8), (3, 6, 7, 9), (7, 6, 0, 1), (13, 5, 14, 15), (6, 3, 10), (11, 7, 13), (9, 7, 11), (6, 10, 12), (12, 10, 15), (11, 13, 15), (10, 11, 15), (14, 2, 18, 16), (2, 14, 8), (13, 7, 5), (15, 14, 4, 12), (18, 19, 16), (2, 4, 17, 18), (4, 14, 16, 17), (20, 19, 21), (18, 17, 20, 21), (16, 20, 17), (16, 19, 20), (18, 21, 19), (11, 10, 24, 25), (25, 24, 28, 29), (3, 9, 23, 22), (9, 11, 25, 23), (10, 3, 22, 24), (29, 28, 32, 33), (24, 22, 26, 28), (23, 25, 29, 27), (22, 23, 27, 26), (31, 33, 37, 35), (28, 26, 30, 32), (27, 29, 33, 31), (26, 27, 31, 30), (34, 35, 37, 36), (30, 31, 35, 34), (33, 32, 36, 37), (32, 30, 34, 36)])
_uv = me_cube_012.uv_layers.new(name='UVMap')
_uv.uv.foreach_set('vector', [0.9016, 0.7568, 0.8612, 0.7801, 0.8506, 0.736, 0.8684, 0.7256, 0.7744, 0.8389, 0.816, 0.8948, 0.816, 0.8948, 0.7744, 0.8389, 0.8021, 0.9051, 0.8272, 0.934, 0.8349, 0.9435, 0.8131, 0.8977, 0.816, 0.8948, 0.7744, 0.8389, 0.835, 0.8765, 0.8147, 0.9195, 0.8272, 0.934, 0.8272, 0.934, 0.9189, 0.8921, 0.8566, 0.9597, 0.8349, 0.9435, 0.9063, 0.8837, 0.8349, 0.9435, 0.8566, 0.9597, 0.8566, 0.9597, 0.8349, 0.9435, 0.8441, 0.9191, 0.8272, 0.934, 0.8147, 0.9195, 0.8354, 0.903, 0.7744, 0.8389, 0.8585, 0.7816, 0.8541, 0.8583, 0.9298, 0.8206, 0.8612, 0.7801, 0.9157, 0.7887, 0.9445, 0.8921, 0.8612, 0.7801, 0.9298, 0.8206, 0.7744, 0.8389, 0.8541, 0.8583, 0.835, 0.8765, 0.8266, 0.8869, 0.8511, 0.8687, 0.8354, 0.903, 0.861, 0.9042, 0.8441, 0.9191, 0.8354, 0.903, 0.8511, 0.8687, 0.861, 0.9042, 0.8354, 0.903, 0.8147, 0.9195, 0.8021, 0.9051, 0.8021, 0.9051, 0.8147, 0.9195, 0.8021, 0.9051, 0.8147, 0.9195, 0.8272, 0.934, 0.9157, 0.7887, 0.8612, 0.7801, 0.9016, 0.7568, 0.8354, 0.903, 0.8147, 0.9195, 0.8021, 0.9051, 0.8266, 0.8869, 0.8021, 0.9051, 0.8147, 0.9195, 0.8147, 0.9195, 0.816, 0.8948, 0.816, 0.8948, 0.816, 0.8948, 0.816, 0.8948, 0.8021, 0.9051, 0.8147, 0.9195, 0.8147, 0.9195, 0.8021, 0.9051, 0.8021, 0.9051, 0.8147, 0.9195, 0.8021, 0.9051, 0.816, 0.8948, 0.816, 0.8948, 0.816, 0.8948, 0.816, 0.8948, 0.8147, 0.9195, 0.8021, 0.9051, 0.8021, 0.9051, 0.8147, 0.9195, 0.8147, 0.9195, 0.8021, 0.9051, 0.8021, 0.9051, 0.8021, 0.9051, 0.8147, 0.9195, 0.861, 0.9042, 0.8511, 0.8687, 0.8511, 0.8687, 0.861, 0.9042, 0.861, 0.9042, 0.8511, 0.8687, 0.8511, 0.8687, 0.861, 0.9042, 0.9189, 0.8921, 0.9063, 0.8837, 0.9063, 0.8837, 0.9189, 0.8921, 0.9445, 0.8921, 0.9298, 0.8206, 0.9298, 0.8206, 0.9445, 0.8921, 0.8541, 0.8583, 0.8585, 0.7816, 0.8585, 0.7816, 0.8541, 0.8583, 0.861, 0.9042, 0.8511, 0.8687, 0.8511, 0.8687, 0.861, 0.9042, 0.8541, 0.8583, 0.8585, 0.7816, 0.8585, 0.7816, 0.8541, 0.8583, 0.9445, 0.8921, 0.9298, 0.8206, 0.9298, 0.8206, 0.9445, 0.8921, 0.9189, 0.8921, 0.9063, 0.8837, 0.9063, 0.8837, 0.9189, 0.8921, 0.9445, 0.8921, 0.9298, 0.8206, 0.9298, 0.8206, 0.9445, 0.8921, 0.8541, 0.8583, 0.8585, 0.7816, 0.8585, 0.7816, 0.8541, 0.8583, 0.9445, 0.8921, 0.9298, 0.8206, 0.9298, 0.8206, 0.9445, 0.8921, 0.9189, 0.8921, 0.9063, 0.8837, 0.9063, 0.8837, 0.9189, 0.8921, 0.9189, 0.8921, 0.9445, 0.8921, 0.9298, 0.8206, 0.8541, 0.8583, 0.9189, 0.8921, 0.9063, 0.8837, 0.9063, 0.8837, 0.9189, 0.8921, 0.861, 0.9042, 0.8511, 0.8687, 0.8511, 0.8687, 0.861, 0.9042, 0.8541, 0.8583, 0.8585, 0.7816, 0.8585, 0.7816, 0.8541, 0.8583])
_ca = me_cube_012.color_attributes.new('Attribute', 'BYTE_COLOR', 'CORNER')
_ca.data.foreach_set('color', [1.0, 1.0, 1.0, 1.0, 1.0, 1.0, 1.0, 1.0, 1.0, 1.0, 1.0, 1.0, 1.0, 1.0, 1.0, 1.0, 1.0, 1.0, 1.0, 1.0, 1.0, 1.0, 1.0, 1.0, 1.0, 1.0, 1.0, 1.0, 1.0, 1.0, 1.0, 1.0, 1.0, 1.0, 1.0, 1.0, 1.0, 1.0, 1.0, 1.0, 1.0, 1.0, 1.0, 1.0, 1.0, 1.0, 1.0, 1.0, 1.0, 1.0, 1.0, 1.0, 1.0, 1.0, 1.0, 1.0, 1.0, 1.0, 1.0, 1.0, 1.0, 1.0, 1.0, 1.0, 1.0, 1.0, 1.0, 1.0, 1.0, 1.0, 1.0, 1.0, 1.0, 1.0, 1.0, 1.0, 1.0, 1.0, 1.0, 1.0, 1.0, 1.0, 1.0, 1.0, 1.0, 1.0, 1.0, 1.0, 1.0, 1.0, 1.0, 1.0, 1.0, 1.0, 1.0, 1.0, 1.0, 1.0, 1.0, 1.0, 1.0, 1.0, 1.0, 1.0, 1.0, 1.0, 1.0, 1.0, 1.0, 1.0, 1.0, 1.0, 1.0, 1.0, 1.0, 1.0, 1.0, 1.0, 1.0, 1.0, 1.0, 1.0, 1.0, 1.0, 1.0, 1.0, 1.0, 1.0, 1.0, 1.0, 1.0, 1.0, 1.0, 1.0, 1.0, 1.0, 1.0, 1.0, 1.0, 1.0, 1.0, 1.0, 1.0, 1.0, 1.0, 1.0, 1.0, 1.0, 1.0, 1.0, 1.0, 1.0, 1.0, 1.0, 1.0, 1.0, 1.0, 1.0, 1.0, 1.0, 1.0, 1.0, 1.0, 1.0, 1.0, 1.0, 1.0, 1.0, 1.0, 1.0, 1.0, 1.0, 1.0, 1.0, 1.0, 1.0, 1.0, 1.0, 1.0, 1.0, 1.0, 1.0, 1.0, 1.0, 1.0, 1.0, 1.0, 1.0, 1.0, 1.0, 1.0, 1.0, 1.0, 1.0, 1.0, 1.0, 1.0, 1.0, 1.0, 1.0, 1.0, 1.0, 1.0, 1.0, 1.0, 1.0, 1.0, 1.0, 1.0, 1.0, 1.0, 1.0, 1.0, 1.0, 1.0, 1.0, 1.0, 1.0, 1.0, 1.0, 1.0, 1.0, 1.0, 1.0, 1.0, 1.0, 1.0, 1.0, 1.0, 1.0, 1.0, 1.0, 1.0, 1.0, 1.0, 1.0, 1.0, 1.0, 1.0, 1.0, 1.0, 1.0, 1.0, 1.0, 1.0, 1.0, 1.0, 1.0, 1.0, 1.0, 1.0, 1.0, 1.0, 1.0, 1.0, 1.0, 1.0, 1.0, 1.0, 1.0, 1.0, 1.0, 1.0, 1.0, 1.0, 1.0, 1.0, 1.0, 1.0, 1.0, 1.0, 1.0, 1.0, 1.0, 1.0, 1.0, 1.0, 1.0, 1.0, 1.0, 1.0, 1.0, 1.0, 1.0, 1.0, 1.0, 1.0, 1.0, 1.0, 1.0, 1.0, 1.0, 1.0, 1.0, 1.0, 1.0, 1.0, 1.0, 1.0, 1.0, 1.0, 1.0, 1.0, 1.0, 1.0, 1.0, 1.0, 1.0, 1.0, 1.0, 1.0, 1.0, 1.0, 1.0, 1.0, 1.0, 1.0, 1.0, 1.0, 1.0, 1.0, 1.0, 1.0, 1.0, 1.0, 1.0, 1.0, 1.0, 1.0, 1.0, 1.0, 1.0, 1.0, 1.0, 1.0, 1.0, 1.0, 1.0, 1.0, 1.0, 1.0, 1.0, 1.0, 1.0, 1.0, 1.0, 1.0, 1.0, 1.0, 1.0, 1.0, 1.0, 1.0, 1.0, 1.0, 1.0, 1.0, 1.0, 1.0, 1.0, 1.0, 1.0, 1.0, 1.0, 1.0, 1.0, 1.0, 1.0, 1.0, 1.0, 1.0, 1.0, 1.0, 1.0, 1.0, 1.0, 1.0, 1.0, 1.0, 1.0, 1.0, 1.0, 1.0, 1.0, 1.0, 1.0, 1.0, 1.0, 1.0, 1.0, 1.0, 1.0, 1.0, 1.0, 1.0, 1.0, 1.0, 1.0, 1.0, 1.0, 1.0, 1.0, 1.0, 1.0, 1.0, 1.0, 1.0, 1.0, 1.0, 1.0, 1.0, 1.0, 1.0, 1.0, 1.0, 1.0, 1.0, 1.0, 1.0, 1.0, 1.0, 1.0, 1.0, 1.0, 1.0, 1.0, 1.0, 1.0, 1.0, 1.0, 1.0, 1.0, 1.0, 1.0, 1.0, 1.0, 1.0, 1.0, 1.0, 1.0, 1.0, 1.0, 1.0, 1.0, 1.0, 1.0, 1.0, 1.0, 1.0, 1.0, 1.0, 1.0, 1.0, 1.0, 1.0, 1.0, 1.0, 1.0, 1.0, 1.0, 1.0, 1.0, 1.0, 1.0, 1.0, 1.0, 1.0, 1.0, 1.0, 1.0, 1.0, 1.0, 1.0, 1.0, 1.0, 1.0, 1.0, 1.0, 1.0, 1.0, 1.0, 1.0, 1.0, 1.0, 1.0, 1.0, 1.0, 1.0, 1.0, 1.0, 1.0, 1.0, 1.0, 1.0, 1.0, 1.0, 1.0, 1.0, 1.0, 1.0, 1.0, 1.0, 1.0, 1.0, 1.0, 1.0, 1.0, 1.0, 1.0, 1.0, 1.0, 1.0, 1.0, 1.0, 1.0, 1.0, 1.0, 1.0, 1.0, 1.0, 1.0, 1.0, 1.0, 1.0, 1.0, 1.0, 1.0, 1.0, 1.0, 1.0, 1.0, 1.0, 1.0, 1.0, 1.0, 1.0, 1.0, 1.0, 1.0, 1.0, 1.0, 1.0, 1.0, 1.0, 1.0, 1.0, 1.0, 1.0, 1.0, 1.0, 1.0, 1.0, 1.0, 1.0, 1.0, 1.0, 1.0, 1.0, 1.0, 1.0, 1.0, 1.0, 1.0, 1.0, 1.0, 1.0, 1.0, 1.0, 1.0, 1.0, 1.0, 1.0, 1.0, 1.0, 1.0, 1.0, 1.0, 1.0, 1.0, 1.0, 1.0, 1.0, 1.0, 1.0, 1.0, 1.0, 1.0, 1.0, 1.0, 1.0, 1.0, 1.0, 1.0, 1.0, 1.0, 1.0, 1.0, 1.0, 1.0, 1.0, 1.0, 1.0, 1.0, 1.0, 1.0, 1.0, 1.0, 1.0, 1.0, 1.0, 1.0, 1.0, 1.0, 1.0, 1.0, 1.0, 1.0, 1.0, 1.0, 1.0, 1.0, 1.0, 1.0, 1.0, 1.0, 1.0, 1.0, 1.0, 1.0, 1.0, 1.0, 1.0, 1.0, 1.0, 1.0, 1.0, 1.0, 1.0, 1.0, 1.0])
me_cube_012.materials.append(mat_frog_uv)
me_cube_012.update()
me_cube_009 = bpy.data.meshes.new('Cube.009')
me_cube_009.from_pydata([(0.2507, 0.4706, -1.799), (0.04878, 0.4705, -1.779), (0.2509, 0.2677, -1.799), (0.08926, 0.2705, -3.355), (-0.06221, 0.2704, -3.34), (0.08914, 0.4929, -3.355), (0.3463, 0.1368, -2.265), (-0.1098, 0.1366, -2.219), (0.346, 0.5952, -2.265), (-0.1102, 0.595, -2.22), (0.04894, 0.2676, -1.779), (-0.06233, 0.4929, -3.34), (0.3291, 0.2843, -3.438), (-0.1884, 0.2181, -3.443), (0.1821, 0.5695, -3.505), (-0.1886, 0.4869, -3.505), (0.2035, 0.2164, -3.605), (-0.1949, 0.218, -3.593), (0.1702, 0.5842, -3.605), (-0.1952, 0.4868, -3.593), (0.6233, 0.2483, -3.518), (0.5287, 0.5454, -3.577), (0.6177, 0.2465, -3.608), (0.5541, 0.5436, -3.609), (0.6706, 0.382, -3.521), (0.7137, 0.3801, -3.613)], [], [(7, 10, 1, 9), (8, 0, 2, 6), (2, 0, 1, 10), (4, 3, 6, 7), (4, 13, 12, 3), (9, 11, 4, 7), (6, 2, 10, 7), (5, 11, 9, 8), (9, 1, 0, 8), (5, 8, 6, 3), (14, 18, 19, 15), (5, 14, 15, 11), (3, 12, 14, 5), (11, 15, 13, 4), (13, 17, 16, 12), (15, 19, 17, 13), (14, 21, 23, 18), (24, 25, 23, 21), (16, 22, 20, 12), (20, 24, 12), (14, 24, 21), (12, 24, 14), (22, 23, 25), (16, 23, 22), (20, 22, 25, 24), (17, 18, 16), (18, 17, 19), (23, 16, 18)])
_uv = me_cube_009.uv_layers.new(name='UVMap')
_uv.uv.foreach_set('vector', [0.8423, 0.8126, 0.8537, 0.8758, 0.8826, 0.8792, 0.9077, 0.8202, 0.8685, 0.9516, 0.8685, 0.9516, 0.9607, 0.9174, 0.9607, 0.9174, 0.8764, 0.9684, 0.8685, 0.9516, 0.9371, 0.9309, 0.9222, 0.9396, 0.8534, 0.8327, 0.7959, 0.8163, 0.8764, 0.9684, 0.9222, 0.9396, 0.8534, 0.8327, 0.8534, 0.8327, 0.7959, 0.8163, 0.7959, 0.8163, 0.9077, 0.8202, 0.9077, 0.6234, 0.886, 0.6208, 0.8423, 0.8126, 0.8764, 0.9684, 0.8764, 0.9684, 0.9222, 0.9396, 0.9222, 0.9396, 0.8833, 0.8027, 0.8689, 0.8186, 0.9371, 0.9309, 0.9642, 0.9042, 0.9371, 0.9309, 0.9371, 0.9309, 0.9642, 0.9042, 0.9642, 0.9042, 0.8243, 0.815, 0.8685, 0.9516, 0.9607, 0.9174, 0.8921, 0.7852, 0.8833, 0.8027, 0.8833, 0.8027, 0.8689, 0.8186, 0.8689, 0.8186, 0.8833, 0.8027, 0.8833, 0.8027, 0.8689, 0.8186, 0.8689, 0.8186, 0.8921, 0.7852, 0.8921, 0.7852, 0.8243, 0.815, 0.8243, 0.815, 0.9077, 0.6234, 0.9077, 0.6234, 0.886, 0.6208, 0.886, 0.6208, 0.8534, 0.8327, 0.8534, 0.8327, 0.7959, 0.8163, 0.7959, 0.8163, 0.9077, 0.6234, 0.9077, 0.6234, 0.886, 0.6208, 0.886, 0.6208, 0.8833, 0.8027, 0.8833, 0.8027, 0.8833, 0.8027, 0.8833, 0.8027, 0.8582, 0.8001, 0.8582, 0.8001, 0.8243, 0.815, 0.8243, 0.815, 0.7959, 0.8163, 0.7959, 0.8163, 0.7959, 0.8163, 0.7959, 0.8163, 0.8921, 0.7852, 0.8582, 0.8001, 0.8921, 0.7852, 0.8243, 0.815, 0.8582, 0.8001, 0.8243, 0.815, 0.8921, 0.7852, 0.8582, 0.8001, 0.8243, 0.815, 0.8921, 0.7852, 0.8833, 0.8027, 0.8582, 0.8001, 0.7959, 0.8163, 0.8833, 0.8027, 0.8921, 0.7852, 0.8921, 0.7852, 0.8921, 0.7852, 0.8582, 0.8001, 0.8582, 0.8001, 0.8534, 0.8327, 0.8833, 0.8027, 0.7959, 0.8163, 0.8833, 0.8027, 0.8534, 0.8327, 0.9077, 0.6234, 0.8833, 0.8027, 0.7959, 0.8163, 0.8833, 0.8027])
me_cube_009.materials.append(mat_frog_uv)
me_cube_009.update()
me_cube_010 = bpy.data.meshes.new('Cube.010')
me_cube_010.from_pydata([(0.08066, 0.279, -0.8679), (-0.2378, 0.2744, -0.8217), (0.08574, 0.1436, -0.8982), (0.317, 0.04064, -1.052), (-0.3531, 0.01208, -1.073), (0.3097, 0.5224, -1.011), (-0.3603, 0.5176, -1.031), (-0.2489, 0.1393, -0.8563), (0.387, 0.1394, -1.463), (0.2829, 0.2683, -1.992), (-0.0004314, 0.2914, -2.02), (-0.3786, 0.02598, -1.323), (0.3788, 0.5649, -1.443), (0.2772, 0.4744, -1.984), (-0.007195, 0.4627, -2.013), (-0.3774, 0.5756, -1.295), (-0.07455, 0.2817, -0.8166), (-0.0306, 0.5857, -0.9716), (0.1371, 0.4902, -2.027), (-0.02686, 0.6742, -1.402)], [], [(4, 7, 1, 6), (5, 0, 2, 3), (0, 16, 2), (6, 15, 11, 4), (12, 5, 3, 8), (19, 15, 6, 17), (3, 2, 7, 4), (17, 16, 0, 5), (11, 8, 3, 4), (9, 8, 11, 10), (13, 12, 8, 9), (18, 19, 12, 13), (10, 11, 15, 14), (18, 10, 14), (13, 9, 18), (9, 10, 18), (14, 15, 19, 18), (6, 1, 16, 17), (12, 19, 17, 5), (7, 16, 1), (2, 16, 7)])
_uv = me_cube_010.uv_layers.new(name='UVMap')
_uv.uv.foreach_set('vector', [0.8423, 0.8126, 0.8537, 0.8758, 0.8826, 0.8792, 0.9077, 0.8202, 0.8685, 0.9516, 0.8685, 0.9516, 0.9607, 0.9174, 0.9607, 0.9174, 0.8685, 0.9516, 0.9028, 0.9412, 0.8764, 0.9684, 0.9077, 0.8202, 0.9077, 0.6385, 0.8827, 0.6353, 0.8423, 0.8126, 0.8277, 0.8255, 0.8685, 0.9516, 0.9607, 0.9174, 0.8973, 0.7952, 0.8818, 0.8189, 0.8741, 0.8272, 0.9371, 0.9309, 0.9506, 0.9175, 0.8764, 0.9684, 0.8764, 0.9684, 0.9222, 0.9396, 0.9222, 0.9396, 0.9506, 0.9175, 0.9506, 0.9175, 0.9642, 0.9042, 0.9642, 0.9042, 0.8586, 0.8407, 0.802, 0.8278, 0.8764, 0.9684, 0.9222, 0.9396, 0.8158, 0.8162, 0.802, 0.8278, 0.8586, 0.8407, 0.8515, 0.8279, 0.8694, 0.8071, 0.8833, 0.8027, 0.7959, 0.8163, 0.8158, 0.8162, 0.8674, 0.8131, 0.8818, 0.8189, 0.8895, 0.8105, 0.8694, 0.8071, 0.8515, 0.8279, 0.8534, 0.8327, 0.8689, 0.8186, 0.8654, 0.8191, 0.8674, 0.8131, 0.8515, 0.8279, 0.8654, 0.8191, 0.8694, 0.8071, 0.8158, 0.8162, 0.8674, 0.8131, 0.8158, 0.8162, 0.8515, 0.8279, 0.8674, 0.8131, 0.8654, 0.8191, 0.8741, 0.8272, 0.8818, 0.8189, 0.8674, 0.8131, 0.9371, 0.9309, 0.9371, 0.9309, 0.9506, 0.9175, 0.9506, 0.9175, 0.8895, 0.8105, 0.8818, 0.8189, 0.9506, 0.9175, 0.9642, 0.9042, 0.9222, 0.9396, 0.9028, 0.9412, 0.9371, 0.9309, 0.8764, 0.9684, 0.9028, 0.9412, 0.9222, 0.9396])
me_cube_010.materials.append(mat_frog_uv)
me_cube_010.update()
me_cube_003 = bpy.data.meshes.new('Cube.003')
me_cube_003.from_pydata([(-0.1542, -1.008, -0.1476), (-0.285, -0.9409, -0.1721), (-0.08593, -0.8754, -0.153), (0.07287, -1.026, -1.426), (-0.02525, -0.9758, -1.445), (0.02166, -1.125, -1.422), (0.08215, -0.8673, -0.4369), (-0.2133, -0.7169, -0.4922), (-0.07207, -1.166, -0.4246), (-0.3676, -1.015, -0.48), (-0.2167, -0.8088, -0.1775), (-0.07645, -1.075, -1.441)], [], [(7, 9, 1, 10), (8, 6, 2, 0), (2, 10, 1, 0), (4, 7, 6, 3), (5, 11, 4, 3), (9, 7, 4, 11), (6, 7, 10, 2), (5, 8, 9, 11), (9, 8, 0, 1), (5, 3, 6, 8), (6, 3, 5, 4, 11, 9, 1, 7, 10, 0, 8, 2)])
_uv = me_cube_003.uv_layers.new(name='UVMap')
_uv.uv.foreach_set('vector', [0.8423, 0.8126, 0.9077, 0.8202, 0.8826, 0.8792, 0.8537, 0.8758, 0.8685, 0.9516, 0.9607, 0.9174, 0.9607, 0.9174, 0.8685, 0.9516, 0.8764, 0.9684, 0.9222, 0.9396, 0.9371, 0.9309, 0.8685, 0.9516, 0.8534, 0.8327, 0.9222, 0.9396, 0.8764, 0.9684, 0.7959, 0.8163, 0.8833, 0.8027, 0.8689, 0.8186, 0.8534, 0.8327, 0.7959, 0.8163, 0.9077, 0.8202, 0.8423, 0.8126, 0.886, 0.6208, 0.9077, 0.6234, 0.8764, 0.9684, 0.9222, 0.9396, 0.9222, 0.9396, 0.8764, 0.9684, 0.8833, 0.8027, 0.9642, 0.9042, 0.9371, 0.9309, 0.8689, 0.8186, 0.9371, 0.9309, 0.9642, 0.9042, 0.9642, 0.9042, 0.9371, 0.9309, 0.8243, 0.815, 0.8921, 0.7852, 0.9607, 0.9174, 0.8685, 0.9516, 0.8764, 0.9684, 0.7959, 0.8163, 0.8833, 0.8027, 0.8534, 0.8327, 0.8689, 0.8186, 0.9077, 0.8202, 0.8826, 0.8792, 0.8423, 0.8126, 0.8537, 0.8758, 0.8685, 0.9516, 0.8685, 0.9516, 0.9607, 0.9174])
me_cube_003.materials.append(mat_frog_uv)
me_cube_003.update()
me_cube_001 = bpy.data.meshes.new('Cube.001')
me_cube_001.from_pydata([(-0.1179, -0.422, 0.4963), (0.05666, -0.3876, 0.4034), (-0.02261, -0.5437, 0.5772), (-0.3703, -1.128, -0.2057), (-0.2394, -1.102, -0.2754), (-0.43, -1.008, -0.2731), (-0.1816, -0.8838, 0.4421), (0.2113, -0.7942, 0.27), (-0.3631, -0.5084, 0.2766), (0.03126, -0.4307, 0.06674), (0.1886, -0.428, 0.4417), (-0.299, -0.9818, -0.3428), (-0.2997, -0.4472, 0.3909), (-0.2472, -0.3954, 0.4877), (0.1212, -0.3807, 0.2312), (0.2234, -0.665, 0.4359)], [], [(1, 10, 14), (8, 6, 12), (2, 10, 1, 0), (4, 7, 6, 3), (5, 11, 4, 3), (9, 7, 4, 11), (10, 2, 15), (5, 8, 9, 11), (0, 1, 13), (5, 3, 6, 8), (9, 8, 12), (14, 9, 12), (13, 2, 0), (6, 2, 13, 12), (1, 14, 13), (13, 14, 12), (7, 9, 14), (15, 7, 14), (10, 15, 14), (6, 7, 15), (2, 6, 15), (3, 4, 6, 7, 15, 10, 14, 9, 1, 2, 0, 13, 12, 8, 5, 11)])
_uv = me_cube_001.uv_layers.new(name='UVMap')
_uv.uv.foreach_set('vector', [0.9841, 0.9063, 0.9811, 0.939, 0.9593, 0.8936, 0.8685, 0.9516, 0.9607, 0.9174, 0.8685, 0.9516, 0.8764, 0.9684, 0.9222, 0.9396, 0.9371, 0.9309, 0.8685, 0.9516, 0.8534, 0.8327, 0.9222, 0.9396, 0.8764, 0.9684, 0.7959, 0.8163, 0.8833, 0.8027, 0.8689, 0.8186, 0.8534, 0.8327, 0.7959, 0.8163, 0.9345, 0.8809, 0.9276, 0.9548, 0.7723, 0.9155, 0.7746, 0.891, 0.9222, 0.9396, 0.8764, 0.9684, 0.9222, 0.9396, 0.8833, 0.8027, 0.9642, 0.9042, 0.9371, 0.9309, 0.8689, 0.8186, 0.9642, 0.9042, 0.9371, 0.9309, 0.9642, 0.9042, 0.8243, 0.815, 0.8921, 0.7852, 0.9607, 0.9174, 0.8685, 0.9516, 0.9371, 0.9309, 0.9642, 0.9042, 0.9642, 0.9042, 0.9371, 0.9309, 0.9371, 0.9309, 0.9642, 0.9042, 0.8685, 0.9516, 0.9607, 0.9174, 0.8685, 0.9516, 0.9607, 0.9174, 0.9607, 0.9174, 0.8685, 0.9516, 0.8685, 0.9516, 0.9371, 0.9309, 0.9371, 0.9309, 0.9642, 0.9042, 0.9642, 0.9042, 0.9371, 0.9309, 0.9642, 0.9042, 0.9276, 0.9548, 0.9345, 0.8809, 0.9593, 0.8936, 0.9543, 0.9469, 0.9276, 0.9548, 0.9593, 0.8936, 0.9811, 0.939, 0.9543, 0.9469, 0.9593, 0.8936, 0.8764, 0.9684, 0.9222, 0.9396, 0.9222, 0.9396, 0.8764, 0.9684, 0.8764, 0.9684, 0.9222, 0.9396, 0.7959, 0.8163, 0.8534, 0.8327, 0.8764, 0.9684, 0.9222, 0.9396, 0.9543, 0.9469, 0.9222, 0.9396, 0.9593, 0.8936, 0.9371, 0.9309, 0.0, 0.0, 0.8764, 0.9684, 0.8685, 0.9516, 0.9642, 0.9042, 0.8685, 0.9516, 0.8685, 0.9516, 0.8833, 0.8027, 0.8689, 0.8186])
me_cube_001.materials.append(mat_frog_uv)
me_cube_001.update()
me_cube_005 = bpy.data.meshes.new('Cube.005')
me_cube_005.from_pydata([(0.2507, -0.4706, -1.799), (0.04878, -0.4705, -1.779), (0.2509, -0.2677, -1.799), (0.08926, -0.2705, -3.355), (-0.06221, -0.2704, -3.34), (0.08914, -0.4929, -3.355), (0.3463, -0.1368, -2.265), (-0.1098, -0.1366, -2.219), (0.346, -0.5952, -2.265), (-0.1102, -0.595, -2.22), (0.04894, -0.2676, -1.779), (-0.06233, -0.4929, -3.34), (0.3291, -0.2843, -3.438), (-0.1884, -0.2181, -3.443), (0.1821, -0.5695, -3.505), (-0.1886, -0.4869, -3.505), (0.2035, -0.2164, -3.605), (-0.1949, -0.218, -3.593), (0.1702, -0.5842, -3.605), (-0.1952, -0.4868, -3.593), (0.6233, -0.2483, -3.518), (0.5287, -0.5454, -3.577), (0.6177, -0.2465, -3.608), (0.5541, -0.5436, -3.609), (0.6706, -0.382, -3.521), (0.7137, -0.3801, -3.613)], [], [(7, 9, 1, 10), (8, 6, 2, 0), (2, 10, 1, 0), (4, 7, 6, 3), (4, 3, 12, 13), (9, 7, 4, 11), (6, 7, 10, 2), (5, 8, 9, 11), (9, 8, 0, 1), (5, 3, 6, 8), (14, 15, 19, 18), (5, 11, 15, 14), (3, 5, 14, 12), (11, 4, 13, 15), (13, 12, 16, 17), (15, 13, 17, 19), (14, 18, 23, 21), (24, 21, 23, 25), (16, 12, 20, 22), (20, 12, 24), (14, 21, 24), (12, 14, 24), (22, 25, 23), (16, 22, 23), (20, 24, 25, 22), (17, 16, 18), (18, 19, 17), (23, 18, 16)])
_uv = me_cube_005.uv_layers.new(name='UVMap')
_uv.uv.foreach_set('vector', [0.8423, 0.8126, 0.9077, 0.8202, 0.8826, 0.8792, 0.8537, 0.8758, 0.8685, 0.9516, 0.9607, 0.9174, 0.9607, 0.9174, 0.8685, 0.9516, 0.8764, 0.9684, 0.9222, 0.9396, 0.9371, 0.9309, 0.8685, 0.9516, 0.8534, 0.8327, 0.9222, 0.9396, 0.8764, 0.9684, 0.7959, 0.8163, 0.8534, 0.8327, 0.7959, 0.8163, 0.7959, 0.8163, 0.8534, 0.8327, 0.9077, 0.8202, 0.8423, 0.8126, 0.886, 0.6208, 0.9077, 0.6234, 0.8764, 0.9684, 0.9222, 0.9396, 0.9222, 0.9396, 0.8764, 0.9684, 0.8833, 0.8027, 0.9642, 0.9042, 0.9371, 0.9309, 0.8689, 0.8186, 0.9371, 0.9309, 0.9642, 0.9042, 0.9642, 0.9042, 0.9371, 0.9309, 0.8243, 0.815, 0.8921, 0.7852, 0.9607, 0.9174, 0.8685, 0.9516, 0.8833, 0.8027, 0.8689, 0.8186, 0.8689, 0.8186, 0.8833, 0.8027, 0.8833, 0.8027, 0.8689, 0.8186, 0.8689, 0.8186, 0.8833, 0.8027, 0.8921, 0.7852, 0.8243, 0.815, 0.8243, 0.815, 0.8921, 0.7852, 0.9077, 0.6234, 0.886, 0.6208, 0.886, 0.6208, 0.9077, 0.6234, 0.8534, 0.8327, 0.7959, 0.8163, 0.7959, 0.8163, 0.8534, 0.8327, 0.9077, 0.6234, 0.886, 0.6208, 0.886, 0.6208, 0.9077, 0.6234, 0.8833, 0.8027, 0.8833, 0.8027, 0.8833, 0.8027, 0.8833, 0.8027, 0.8582, 0.8001, 0.8243, 0.815, 0.8243, 0.815, 0.8582, 0.8001, 0.7959, 0.8163, 0.7959, 0.8163, 0.7959, 0.8163, 0.7959, 0.8163, 0.8921, 0.7852, 0.8921, 0.7852, 0.8582, 0.8001, 0.8243, 0.815, 0.8243, 0.815, 0.8582, 0.8001, 0.8921, 0.7852, 0.8243, 0.815, 0.8582, 0.8001, 0.8921, 0.7852, 0.8582, 0.8001, 0.8833, 0.8027, 0.7959, 0.8163, 0.8921, 0.7852, 0.8833, 0.8027, 0.8921, 0.7852, 0.8582, 0.8001, 0.8582, 0.8001, 0.8921, 0.7852, 0.8534, 0.8327, 0.7959, 0.8163, 0.8833, 0.8027, 0.8833, 0.8027, 0.9077, 0.6234, 0.8534, 0.8327, 0.8833, 0.8027, 0.8833, 0.8027, 0.7959, 0.8163])
me_cube_005.materials.append(mat_frog_uv)
me_cube_005.update()
me_cube_004 = bpy.data.meshes.new('Cube.004')
me_cube_004.from_pydata([(0.08066, -0.279, -0.8679), (-0.2378, -0.2744, -0.8217), (0.08574, -0.1436, -0.8982), (0.317, -0.04064, -1.052), (-0.3531, -0.01208, -1.073), (0.3097, -0.5224, -1.011), (-0.3603, -0.5176, -1.031), (-0.2489, -0.1393, -0.8563), (0.387, -0.1394, -1.463), (0.2829, -0.2683, -1.992), (-0.0004314, -0.2914, -2.02), (-0.3786, -0.02598, -1.323), (0.3788, -0.5649, -1.443), (0.2772, -0.4744, -1.984), (-0.007195, -0.4627, -2.013), (-0.3774, -0.5756, -1.295), (-0.07455, -0.2817, -0.8166), (-0.0306, -0.5857, -0.9716), (0.1371, -0.4902, -2.027), (-0.02686, -0.6742, -1.402)], [], [(4, 6, 1, 7), (5, 3, 2, 0), (0, 2, 16), (6, 4, 11, 15), (12, 8, 3, 5), (19, 17, 6, 15), (3, 4, 7, 2), (17, 5, 0, 16), (11, 4, 3, 8), (9, 10, 11, 8), (13, 9, 8, 12), (18, 13, 12, 19), (10, 14, 15, 11), (18, 14, 10), (13, 18, 9), (9, 18, 10), (14, 18, 19, 15), (6, 17, 16, 1), (12, 5, 17, 19), (7, 1, 16), (2, 7, 16)])
_uv = me_cube_004.uv_layers.new(name='UVMap')
_uv.uv.foreach_set('vector', [0.8423, 0.8126, 0.9077, 0.8202, 0.8826, 0.8792, 0.8537, 0.8758, 0.8685, 0.9516, 0.9607, 0.9174, 0.9607, 0.9174, 0.8685, 0.9516, 0.8685, 0.9516, 0.8764, 0.9684, 0.9028, 0.9412, 0.9077, 0.8202, 0.8423, 0.8126, 0.8827, 0.6353, 0.9077, 0.6385, 0.8277, 0.8255, 0.8973, 0.7952, 0.9607, 0.9174, 0.8685, 0.9516, 0.8818, 0.8189, 0.9506, 0.9175, 0.9371, 0.9309, 0.8741, 0.8272, 0.8764, 0.9684, 0.9222, 0.9396, 0.9222, 0.9396, 0.8764, 0.9684, 0.9506, 0.9175, 0.9642, 0.9042, 0.9642, 0.9042, 0.9506, 0.9175, 0.8586, 0.8407, 0.9222, 0.9396, 0.8764, 0.9684, 0.802, 0.8278, 0.8158, 0.8162, 0.8515, 0.8279, 0.8586, 0.8407, 0.802, 0.8278, 0.8694, 0.8071, 0.8158, 0.8162, 0.7959, 0.8163, 0.8833, 0.8027, 0.8674, 0.8131, 0.8694, 0.8071, 0.8895, 0.8105, 0.8818, 0.8189, 0.8515, 0.8279, 0.8654, 0.8191, 0.8689, 0.8186, 0.8534, 0.8327, 0.8674, 0.8131, 0.8654, 0.8191, 0.8515, 0.8279, 0.8694, 0.8071, 0.8674, 0.8131, 0.8158, 0.8162, 0.8158, 0.8162, 0.8674, 0.8131, 0.8515, 0.8279, 0.8654, 0.8191, 0.8674, 0.8131, 0.8818, 0.8189, 0.8741, 0.8272, 0.9371, 0.9309, 0.9506, 0.9175, 0.9506, 0.9175, 0.9371, 0.9309, 0.8895, 0.8105, 0.9642, 0.9042, 0.9506, 0.9175, 0.8818, 0.8189, 0.9222, 0.9396, 0.9371, 0.9309, 0.9028, 0.9412, 0.8764, 0.9684, 0.9222, 0.9396, 0.9028, 0.9412])
me_cube_004.materials.append(mat_frog_uv)
me_cube_004.update()
me_cube_006 = bpy.data.meshes.new('Cube.006')
me_cube_006.from_pydata([(0.004213, -1.131, -1.135), (-0.2194, -1.171, -1.189), (0.05464, -0.8877, -1.192), (0.1266, -1.256, -1.488), (0.1895, -1.016, -1.263), (-0.3116, -1.138, -1.394), (0.1604, -1.266, -1.235), (-0.2176, -1.334, -1.327), (-0.2423, -0.9496, -1.258), (-0.04102, -1.285, -1.529), (0.2267, -1.102, -1.508), (-0.2815, -1.196, -1.641), (0.2737, -1.084, -1.36), (-0.3016, -1.184, -1.512), (0.06169, -1.006, -1.331), (-0.002763, -1.156, -1.425), (0.07519, -0.9596, -1.364), (0.2212, -0.9597, -1.293), (0.1283, -0.8146, -1.276), (0.07446, -0.8774, -1.452), (0.21, -0.8856, -1.469), (0.2049, -0.794, -1.439), (0.1519, -1.233, -1.602), (-0.01634, -1.26, -1.641), (0.2414, -1.109, -1.552), (-0.2687, -1.196, -1.683), (0.1676, -1.197, -1.689), (-0.001754, -1.225, -1.723), (0.2516, -1.088, -1.599), (-0.2624, -1.172, -1.715), (0.1745, -1.148, -1.757), (0.005133, -1.176, -1.791), (0.2584, -1.039, -1.667), (-0.2555, -1.123, -1.783), (0.172, -1.051, -1.828), (0.001718, -1.077, -1.859), (0.259, -0.9794, -1.708), (-0.2587, -1.054, -1.814)], [], [(5, 7, 1, 8), (6, 4, 2, 0), (2, 8, 1, 0), (4, 6, 12), (14, 5, 8), (3, 6, 7, 9), (7, 6, 0, 1), (13, 5, 14, 15), (6, 3, 10), (11, 7, 13), (9, 7, 11), (6, 10, 12), (12, 10, 15), (11, 13, 15), (10, 11, 15), (14, 2, 18, 16), (2, 14, 8), (13, 7, 5), (15, 14, 4, 12), (18, 19, 16), (2, 4, 17, 18), (4, 14, 16, 17), (20, 19, 21), (18, 17, 20, 21), (16, 20, 17), (16, 19, 20), (18, 21, 19), (11, 10, 24, 25), (25, 24, 28, 29), (3, 9, 23, 22), (9, 11, 25, 23), (10, 3, 22, 24), (29, 28, 32, 33), (24, 22, 26, 28), (23, 25, 29, 27), (22, 23, 27, 26), (31, 33, 37, 35), (28, 26, 30, 32), (27, 29, 33, 31), (26, 27, 31, 30), (34, 35, 37, 36), (30, 31, 35, 34), (33, 32, 36, 37), (32, 30, 34, 36)])
_uv = me_cube_006.uv_layers.new(name='UVMap')
_uv.uv.foreach_set('vector', [0.9016, 0.7568, 0.8612, 0.7801, 0.8506, 0.736, 0.8684, 0.7256, 0.7744, 0.8389, 0.816, 0.8948, 0.816, 0.8948, 0.7744, 0.8389, 0.8021, 0.9051, 0.8272, 0.934, 0.8349, 0.9435, 0.8131, 0.8977, 0.816, 0.8948, 0.7744, 0.8389, 0.835, 0.8765, 0.8147, 0.9195, 0.8272, 0.934, 0.8272, 0.934, 0.9189, 0.8921, 0.8566, 0.9597, 0.8349, 0.9435, 0.9063, 0.8837, 0.8349, 0.9435, 0.8566, 0.9597, 0.8566, 0.9597, 0.8349, 0.9435, 0.8441, 0.9191, 0.8272, 0.934, 0.8147, 0.9195, 0.8354, 0.903, 0.7744, 0.8389, 0.8585, 0.7816, 0.8541, 0.8583, 0.9298, 0.8206, 0.8612, 0.7801, 0.9157, 0.7887, 0.9445, 0.8921, 0.8612, 0.7801, 0.9298, 0.8206, 0.7744, 0.8389, 0.8541, 0.8583, 0.835, 0.8765, 0.8266, 0.8869, 0.8511, 0.8687, 0.8354, 0.903, 0.861, 0.9042, 0.8441, 0.9191, 0.8354, 0.903, 0.8511, 0.8687, 0.861, 0.9042, 0.8354, 0.903, 0.8147, 0.9195, 0.8021, 0.9051, 0.8021, 0.9051, 0.8147, 0.9195, 0.8021, 0.9051, 0.8147, 0.9195, 0.8272, 0.934, 0.9157, 0.7887, 0.8612, 0.7801, 0.9016, 0.7568, 0.8354, 0.903, 0.8147, 0.9195, 0.8021, 0.9051, 0.8266, 0.8869, 0.8021, 0.9051, 0.8147, 0.9195, 0.8147, 0.9195, 0.816, 0.8948, 0.816, 0.8948, 0.816, 0.8948, 0.816, 0.8948, 0.8021, 0.9051, 0.8147, 0.9195, 0.8147, 0.9195, 0.8021, 0.9051, 0.8021, 0.9051, 0.8147, 0.9195, 0.8021, 0.9051, 0.816, 0.8948, 0.816, 0.8948, 0.816, 0.8948, 0.816, 0.8948, 0.8147, 0.9195, 0.8021, 0.9051, 0.8021, 0.9051, 0.8147, 0.9195, 0.8147, 0.9195, 0.8021, 0.9051, 0.8021, 0.9051, 0.8021, 0.9051, 0.8147, 0.9195, 0.861, 0.9042, 0.8511, 0.8687, 0.8511, 0.8687, 0.861, 0.9042, 0.861, 0.9042, 0.8511, 0.8687, 0.8511, 0.8687, 0.861, 0.9042, 0.9189, 0.8921, 0.9063, 0.8837, 0.9063, 0.8837, 0.9189, 0.8921, 0.9445, 0.8921, 0.9298, 0.8206, 0.9298, 0.8206, 0.9445, 0.8921, 0.8541, 0.8583, 0.8585, 0.7816, 0.8585, 0.7816, 0.8541, 0.8583, 0.861, 0.9042, 0.8511, 0.8687, 0.8511, 0.8687, 0.861, 0.9042, 0.8541, 0.8583, 0.8585, 0.7816, 0.8585, 0.7816, 0.8541, 0.8583, 0.9445, 0.8921, 0.9298, 0.8206, 0.9298, 0.8206, 0.9445, 0.8921, 0.9189, 0.8921, 0.9063, 0.8837, 0.9063, 0.8837, 0.9189, 0.8921, 0.9445, 0.8921, 0.9298, 0.8206, 0.9298, 0.8206, 0.9445, 0.8921, 0.8541, 0.8583, 0.8585, 0.7816, 0.8585, 0.7816, 0.8541, 0.8583, 0.9445, 0.8921, 0.9298, 0.8206, 0.9298, 0.8206, 0.9445, 0.8921, 0.9189, 0.8921, 0.9063, 0.8837, 0.9063, 0.8837, 0.9189, 0.8921, 0.9189, 0.8921, 0.9445, 0.8921, 0.9298, 0.8206, 0.8541, 0.8583, 0.9189, 0.8921, 0.9063, 0.8837, 0.9063, 0.8837, 0.9189, 0.8921, 0.861, 0.9042, 0.8511, 0.8687, 0.8511, 0.8687, 0.861, 0.9042, 0.8541, 0.8583, 0.8585, 0.7816, 0.8585, 0.7816, 0.8541, 0.8583])
_ca = me_cube_006.color_attributes.new('Attribute', 'BYTE_COLOR', 'CORNER')
_ca.data.foreach_set('color', [1.0, 1.0, 1.0, 1.0, 1.0, 1.0, 1.0, 1.0, 1.0, 1.0, 1.0, 1.0, 1.0, 1.0, 1.0, 1.0, 1.0, 1.0, 1.0, 1.0, 1.0, 1.0, 1.0, 1.0, 1.0, 1.0, 1.0, 1.0, 1.0, 1.0, 1.0, 1.0, 1.0, 1.0, 1.0, 1.0, 1.0, 1.0, 1.0, 1.0, 1.0, 1.0, 1.0, 1.0, 1.0, 1.0, 1.0, 1.0, 1.0, 1.0, 1.0, 1.0, 1.0, 1.0, 1.0, 1.0, 1.0, 1.0, 1.0, 1.0, 1.0, 1.0, 1.0, 1.0, 1.0, 1.0, 1.0, 1.0, 1.0, 1.0, 1.0, 1.0, 1.0, 1.0, 1.0, 1.0, 1.0, 1.0, 1.0, 1.0, 1.0, 1.0, 1.0, 1.0, 1.0, 1.0, 1.0, 1.0, 1.0, 1.0, 1.0, 1.0, 1.0, 1.0, 1.0, 1.0, 1.0, 1.0, 1.0, 1.0, 1.0, 1.0, 1.0, 1.0, 1.0, 1.0, 1.0, 1.0, 1.0, 1.0, 1.0, 1.0, 1.0, 1.0, 1.0, 1.0, 1.0, 1.0, 1.0, 1.0, 1.0, 1.0, 1.0, 1.0, 1.0, 1.0, 1.0, 1.0, 1.0, 1.0, 1.0, 1.0, 1.0, 1.0, 1.0, 1.0, 1.0, 1.0, 1.0, 1.0, 1.0, 1.0, 1.0, 1.0, 1.0, 1.0, 1.0, 1.0, 1.0, 1.0, 1.0, 1.0, 1.0, 1.0, 1.0, 1.0, 1.0, 1.0, 1.0, 1.0, 1.0, 1.0, 1.0, 1.0, 1.0, 1.0, 1.0, 1.0, 1.0, 1.0, 1.0, 1.0, 1.0, 1.0, 1.0, 1.0, 1.0, 1.0, 1.0, 1.0, 1.0, 1.0, 1.0, 1.0, 1.0, 1.0, 1.0, 1.0, 1.0, 1.0, 1.0, 1.0, 1.0, 1.0, 1.0, 1.0, 1.0, 1.0, 1.0, 1.0, 1.0, 1.0, 1.0, 1.0, 1.0, 1.0, 1.0, 1.0, 1.0, 1.0, 1.0, 1.0, 1.0, 1.0, 1.0, 1.0, 1.0, 1.0, 1.0, 1.0, 1.0, 1.0, 1.0, 1.0, 1.0, 1.0, 1.0, 1.0, 1.0, 1.0, 1.0, 1.0, 1.0, 1.0, 1.0, 1.0, 1.0, 1.0, 1.0, 1.0, 1.0, 1.0, 1.0, 1.0, 1.0, 1.0, 1.0, 1.0, 1.0, 1.0, 1.0, 1.0, 1.0, 1.0, 1.0, 1.0, 1.0, 1.0, 1.0, 1.0, 1.0, 1.0, 1.0, 1.0, 1.0, 1.0, 1.0, 1.0, 1.0, 1.0, 1.0, 1.0, 1.0, 1.0, 1.0, 1.0, 1.0, 1.0, 1.0, 1.0, 1.0, 1.0, 1.0, 1.0, 1.0, 1.0, 1.0, 1.0, 1.0, 1.0, 1.0, 1.0, 1.0, 1.0, 1.0, 1.0, 1.0, 1.0, 1.0, 1.0, 1.0, 1.0, 1.0, 1.0, 1.0, 1.0, 1.0, 1.0, 1.0, 1.0, 1.0, 1.0, 1.0, 1.0, 1.0, 1.0, 1.0, 1.0, 1.0, 1.0, 1.0, 1.0, 1.0, 1.0, 1.0, 1.0, 1.0, 1.0, 1.0, 1.0, 1.0, 1.0, 1.0, 1.0, 1.0, 1.0, 1.0, 1.0, 1.0, 1.0, 1.0, 1.0, 1.0, 1.0, 1.0, 1.0, 1.0, 1.0, 1.0, 1.0, 1.0, 1.0, 1.0, 1.0, 1.0, 1.0, 1.0, 1.0, 1.0, 1.0, 1.0, 1.0, 1.0, 1.0, 1.0, 1.0, 1.0, 1.0, 1.0, 1.0, 1.0, 1.0, 1.0, 1.0, 1.0, 1.0, 1.0, 1.0, 1.0, 1.0, 1.0, 1.0, 1.0, 1.0, 1.0, 1.0, 1.0, 1.0, 1.0, 1.0, 1.0, 1.0, 1.0, 1.0, 1.0, 1.0, 1.0, 1.0, 1.0, 1.0, 1.0, 1.0, 1.0, 1.0, 1.0, 1.0, 1.0, 1.0, 1.0, 1.0, 1.0, 1.0, 1.0, 1.0, 1.0, 1.0, 1.0, 1.0, 1.0, 1.0, 1.0, 1.0, 1.0, 1.0, 1.0, 1.0, 1.0, 1.0, 1.0, 1.0, 1.0, 1.0, 1.0, 1.0, 1.0, 1.0, 1.0, 1.0, 1.0, 1.0, 1.0, 1.0, 1.0, 1.0, 1.0, 1.0, 1.0, 1.0, 1.0, 1.0, 1.0, 1.0, 1.0, 1.0, 1.0, 1.0, 1.0, 1.0, 1.0, 1.0, 1.0, 1.0, 1.0, 1.0, 1.0, 1.0, 1.0, 1.0, 1.0, 1.0, 1.0, 1.0, 1.0, 1.0, 1.0, 1.0, 1.0, 1.0, 1.0, 1.0, 1.0, 1.0, 1.0, 1.0, 1.0, 1.0, 1.0, 1.0, 1.0, 1.0, 1.0, 1.0, 1.0, 1.0, 1.0, 1.0, 1.0, 1.0, 1.0, 1.0, 1.0, 1.0, 1.0, 1.0, 1.0, 1.0, 1.0, 1.0, 1.0, 1.0, 1.0, 1.0, 1.0, 1.0, 1.0, 1.0, 1.0, 1.0, 1.0, 1.0, 1.0, 1.0, 1.0, 1.0, 1.0, 1.0, 1.0, 1.0, 1.0, 1.0, 1.0, 1.0, 1.0, 1.0, 1.0, 1.0, 1.0, 1.0, 1.0, 1.0, 1.0, 1.0, 1.0, 1.0, 1.0, 1.0, 1.0, 1.0, 1.0, 1.0, 1.0, 1.0, 1.0, 1.0, 1.0, 1.0, 1.0, 1.0, 1.0, 1.0, 1.0, 1.0, 1.0, 1.0, 1.0, 1.0, 1.0, 1.0, 1.0, 1.0, 1.0, 1.0, 1.0, 1.0, 1.0, 1.0, 1.0, 1.0, 1.0, 1.0, 1.0, 1.0, 1.0, 1.0, 1.0, 1.0, 1.0, 1.0, 1.0, 1.0, 1.0, 1.0, 1.0, 1.0, 1.0, 1.0, 1.0, 1.0, 1.0, 1.0, 1.0, 1.0, 1.0, 1.0, 1.0, 1.0, 1.0, 1.0, 1.0, 1.0, 1.0, 1.0, 1.0, 1.0, 1.0, 1.0, 1.0, 1.0, 1.0, 1.0, 1.0, 1.0, 1.0, 1.0, 1.0, 1.0, 1.0, 1.0, 1.0, 1.0, 1.0, 1.0, 1.0, 1.0, 1.0, 1.0, 1.0, 1.0, 1.0, 1.0])
me_cube_006.materials.append(mat_frog_uv)
me_cube_006.update()
me_plane = bpy.data.meshes.new('Plane')
me_plane.from_pydata([(-1.147, -0.1693, -0.3782), (-1.679, -0.1318, -0.9116), (-1.929, 0.2769, -1.85), (-0.867, 1.363, -0.8952), (0.0, 1.417, -0.7121), (-1.209, 1.24, -1.266), (-1.372, 1.039, -1.856), (-1.151, -0.2515, -0.2506), (-2.072, 0.3458, -2.019), (-1.531, 1.16, -1.986), (0.0, -0.2551, -0.2253), (-1.923, -0.05172, -1.514), (-1.151, -0.2515, -0.2506), (0.0, -0.301, -0.06017), (-2.07, 0.3258, -1.943), (-1.151, -0.2515, -0.2506), (-1.975, 0.3007, -1.901), (-1.958, -0.09283, -1.399), (-1.151, -0.2515, -0.2506), (-1.684, -0.2271, -0.781), (-2.004, -0.1193, -1.5), (0.0, -0.3588, 0.008977), (-1.157, -0.415, -0.1976), (-1.689, -0.3744, -0.7409), (-1.988, -0.1963, -1.502), (0.0, -0.4173, -0.02145), (-1.456, 1.068, -1.88), (-1.531, 1.137, -1.911), (-1.32, 1.321, -1.808), (-1.331, 1.165, -1.776), (-1.362, 1.267, -1.769), (-1.204, 1.452, -1.094), (-1.193, 1.299, -1.053), (-1.227, 1.399, -1.041), (-0.8396, 1.531, -0.7279), (-0.8293, 1.378, -0.6863), (-0.8625, 1.478, -0.6743), (0.0, 1.385, -0.3996), (0.0, 1.484, -0.3877)], [], [(0, 3, 5, 6, 2, 11, 1), (4, 3, 0, 10), (19, 7, 12), (1, 11, 17, 19), (0, 1, 19, 12), (10, 0, 12, 13), (24, 11, 16, 8), (11, 20, 14, 16), (7, 13, 12), (14, 8, 9, 27), (19, 12, 15), (17, 19, 20), (19, 15, 18), (20, 19, 23, 24), (19, 18, 22, 23), (12, 13, 21, 22), (22, 21, 25), (20, 24, 8, 14), (20, 11, 17), (27, 9, 28, 30), (16, 14, 27, 26), (8, 16, 26, 9), (30, 28, 31, 33), (26, 27, 30, 29), (9, 26, 29, 28), (33, 31, 34, 36), (29, 30, 33, 32), (28, 29, 32, 31), (36, 34, 38), (32, 33, 36, 35), (31, 32, 35, 34), (35, 36, 38, 37), (34, 35, 37, 38), (4, 37, 35, 3), (32, 5, 3, 35), (5, 32, 29, 26, 6), (6, 26, 16, 2), (2, 16, 11), (12, 22, 18, 15)])
me_plane.polygons.foreach_set('material_index', [0, 0, 0, 1, 1, 1, 0, 1, 0, 1, 1, 1, 1, 1, 1, 1, 1, 1, 1, 1, 1, 0, 1, 1, 0, 1, 1, 0, 1, 1, 0, 1, 0, 0, 0, 0, 0, 0, 1])
_uv = me_plane.uv_layers.new(name='UVMap')
_uv.uv.foreach_set('vector', [0.0, 0.0, 0.0, 1.0, 0.0, 1.0, 0.0, 1.0, 0.0, 1.0, 0.0, 0.0, 0.0, 0.0, 1.0, 1.0, 0.0, 1.0, 0.0, 0.0, 1.0, 0.0, 0.0, 0.0, 0.0, 0.0, 0.0, 0.0, 0.0, 0.0, 0.0, 0.0, 0.0, 0.0, 0.0, 0.0, 0.0, 0.0, 0.0, 0.0, 0.0, 0.0, 0.0, 0.0, 1.0, 0.0, 0.0, 0.0, 0.0, 0.0, 1.0, 0.0, 0.0, 0.0, 0.0, 0.0, 0.0, 0.0, 0.0, 0.0, 0.0, 0.0, 0.0, 0.0, 0.0, 0.0, 0.0, 0.0, 0.0, 0.0, 0.0, 0.0, 0.0, 0.0, 0.0, 0.0, 0.0, 0.0, 0.0, 0.0, 0.0, 0.0, 0.0, 0.0, 0.0, 0.0, 0.0, 0.0, 0.0, 0.0, 0.0, 0.0, 0.0, 0.0, 0.0, 0.0, 0.0, 0.0, 0.0, 0.0, 0.0, 0.0, 0.0, 0.0, 0.0, 0.0, 0.0, 0.0, 0.0, 0.0, 0.0, 0.0, 0.0, 0.0, 0.0, 0.0, 0.0, 0.0, 1.0, 0.0, 1.0, 0.0, 0.0, 0.0, 0.0, 0.0, 0.0, 0.0, 0.0, 0.0, 0.0, 0.0, 0.0, 0.0, 0.0, 0.0, 0.0, 0.0, 0.0, 0.0, 0.0, 0.0, 0.0, 0.0, 0.0, 0.0, 0.0, 0.0, 0.0, 0.0, 0.0, 0.0, 0.0, 0.0, 0.0, 0.0, 0.0, 0.0, 0.0, 0.0, 0.0, 0.0, 0.0, 0.0, 0.0, 0.0, 0.0, 0.0, 0.0, 0.0, 0.0, 0.0, 0.0, 0.0, 0.0, 0.0, 0.0, 0.0, 0.0, 0.0, 0.0, 0.0, 0.0, 0.0, 0.0, 0.0, 0.0, 0.0, 0.0, 0.0, 0.0, 0.0, 0.0, 0.0, 0.0, 0.0, 0.0, 0.0, 0.0, 0.0, 0.0, 0.0, 0.0, 0.0, 0.0, 0.0, 0.0, 0.0, 0.0, 0.0, 0.0, 0.0, 0.0, 0.0, 0.0, 0.0, 0.0, 0.0, 0.0, 0.0, 0.0, 0.0, 0.0, 0.0, 0.0, 0.0, 0.0, 0.0, 0.0, 0.0, 0.0, 0.0, 0.0, 0.0, 0.0, 0.0, 0.0, 0.0, 0.0, 0.0, 0.0, 0.0, 0.0, 0.0, 0.0, 0.0, 0.0, 0.0, 0.0, 0.0, 0.0, 0.0, 0.0, 0.0, 1.0, 1.0, 0.0, 0.0, 0.0, 0.0, 0.0, 1.0, 0.0, 0.0, 0.0, 1.0, 0.0, 1.0, 0.0, 0.0, 0.0, 0.0, 0.0, 0.0, 0.0, 0.0, 0.0, 0.0, 0.0, 0.0, 0.0, 0.0, 0.0, 0.0, 0.0, 0.0, 0.0, 1.0, 0.0, 0.0, 0.0, 0.0, 0.0, 0.0, 0.0, 0.0, 0.0, 0.0, 0.0, 0.0, 0.0, 0.0])
me_plane.materials.append(mat_visor)
me_plane.materials.append(mat_helmet)
me_plane.update()
arm_armature = bpy.data.armatures.new('Armature')  # bones are not reproduced

# ---- objects
ob_spriteref = bpy.data.objects.new('SpriteRef', None)
ob_armature = bpy.data.objects.new('Armature', arm_armature)
ob_c_head = bpy.data.objects.new('c.head', me_cube_007)
ob_c_torso = bpy.data.objects.new('c.torso', me_cube)
ob_l_arm_lower = bpy.data.objects.new('l.arm.lower', me_cube_008)
ob_l_arm_upper = bpy.data.objects.new('l.arm.upper', me_cube_002)
ob_l_hand = bpy.data.objects.new('l.hand', me_cube_012)
ob_l_leg_lower = bpy.data.objects.new('l.leg.lower', me_cube_009)
ob_l_leg_thigh = bpy.data.objects.new('l.leg.thigh', me_cube_010)
ob_r_arm_lower = bpy.data.objects.new('r.arm.lower', me_cube_003)
ob_r_arm_upper = bpy.data.objects.new('r.arm.upper', me_cube_001)
ob_r_leg_lower = bpy.data.objects.new('r.leg.lower', me_cube_005)
ob_r_leg_thigh = bpy.data.objects.new('r.leg.thigh', me_cube_004)
ob_r_hand = bpy.data.objects.new('r_hand', me_cube_006)
ob_c_goggles = bpy.data.objects.new('c.goggles', me_plane)

# ---- transforms, parenting, visibility, modifiers, constraints
ob_spriteref.location = (0.0, 3.0, 0.0)
ob_spriteref.rotation_euler = (1.571, 0.0, 1.571)
ob_spriteref.empty_display_type = 'IMAGE'
ob_spriteref.empty_display_size = 5.0
ob_armature.location = (0.0, 0.0, 2.581)
ob_armature.scale = (0.4607, 0.4607, 0.3052)
ob_armature.show_in_front = True
ob_c_head.location = (0.0, 0.0, 4.436)
ob_c_head.scale = (0.3236, 0.3236, 0.1629)
_vg = ob_c_head.vertex_groups.new(name='neck.C')
for _i, _w in zip([24, 36, 39, 40, 41, 42, 43, 44, 45, 46, 47, 48, 49, 63, 64, 65, 66, 67, 68, 69, 70, 71, 72, 73, 74, 75, 76, 77, 78, 95, 106, 107, 108, 109, 110, 122, 123, 124, 125, 126, 127, 128, 129], [0.0, 0.0002255, 0.0, 0.0003794, 0.0, 1.0, 1.0, 1.0, 1.0, 1.0, 1.0, 0.9973, 1.0, 0.0, 0.3347, 0.9832, 0.9989, 0.9999, 0.9221, 0.3269, 0.01096, 0.003204, 0.2817, 1.0, 0.9986, 5.727e-05, 0.318, 0.9329, 1.0, 0.0, 0.0, 1.0, 1.0, 1.0, 1.0, 0.0, 0.3347, 0.9832, 0.9989, 0.003204, 0.2817, 1.0, 0.9986]): _vg.add([_i], _w, 'REPLACE')
_vg = ob_c_head.vertex_groups.new(name='head.C')
_vg.add([0, 1, 2, 3, 4, 5, 6, 7, 8, 9, 10, 11, 12, 13, 14, 15, 16, 17, 18, 19, 20, 21, 22, 23, 24, 25, 26, 27, 28, 29, 30, 31, 32, 33, 34, 35, 36, 37, 38, 39, 40, 41, 42, 43, 44, 45, 46, 47, 48, 49, 50, 51, 52, 53, 54, 55, 56, 57, 58, 59, 60, 61, 62, 63, 64, 65, 66, 67, 68, 69, 70, 71, 72, 73, 74, 75, 76, 77, 78, 79, 80, 81, 82, 83, 84, 85, 86, 87, 88, 89, 90, 91, 92, 93, 94, 95, 96, 97, 98, 99, 100, 101, 102, 103, 104, 105, 106, 107, 108, 109, 110, 111, 112, 113, 114, 115, 116, 117, 118, 119, 120, 121, 122, 123, 124, 125, 126, 127, 128, 129], 1.0, 'REPLACE')
_vg = ob_c_head.vertex_groups.new(name='brow.C')
for _i, _w in zip([26, 27, 50, 56, 57, 58, 59, 62, 97, 111, 115, 116, 117, 121], [0.2, 0.0, 0.005181, 0.2, 0.1997, 0.02842, 0.0, 1.0, 0.2, 0.0, 0.2, 0.2, 0.09861, 1.0]): _vg.add([_i], _w, 'REPLACE')
_vg = ob_c_head.vertex_groups.new(name='beak.C')
for _i, _w in zip([7, 9, 11, 21, 22, 31, 35, 37, 53, 54, 60, 92, 93, 104, 113, 114, 119], [0.5572, 1.0, 1.0, 0.9964, 0.2518, 0.7157, 0.2416, 0.6057, 0.0, 0.2888, 0.0, 0.999, 0.2515, 0.2477, 0.2988, 0.0, 0.0]): _vg.add([_i], _w, 'REPLACE')
_m = ob_c_head.modifiers.new('Armature', 'ARMATURE')
_m.object = ob_armature
_m = ob_c_head.modifiers.new('Subdivision', 'SUBSURF')
_m.quality = 6
_m.levels = 6
_m.render_levels = 6
ob_c_torso.location = (0.0, 0.0, 3.593)
_vg = ob_c_torso.vertex_groups.new(name='guts.C')
for _i, _w in zip([4, 7, 11, 13, 25, 26, 27, 28, 29, 30, 31, 32, 33, 34, 35, 36], [0.9736, 0.9942, 0.9999, 0.9952, 0.9979, 1.0, 1.0, 1.0, 0.9998, 0.999, 0.9999, 0.9981, 1.0, 0.9997, 1.0, 1.0]): _vg.add([_i], _w, 'REPLACE')
_vg = ob_c_torso.vertex_groups.new(name='chest.C')
for _i, _w in zip([0, 1, 2, 3, 4, 5, 6, 7, 8, 9, 10, 11, 12, 13, 14, 15, 16, 17, 18, 19, 20, 21, 22, 23, 24, 25, 26, 27, 28], [0.9964, 0.9999, 0.9953, 1.0, 0.1692, 0.9997, 1.0, 0.1692, 0.9891, 0.9984, 1.0, 0.1692, 0.9983, 0.1692, 0.9538, 0.9745, 0.9778, 1.0, 0.9879, 1.0, 0.9537, 0.9999, 0.9974, 1.0, 0.9986, 0.1701, 0.1692, 0.1692, 0.1519]): _vg.add([_i], _w, 'REPLACE')
_m = ob_c_torso.modifiers.new('Mirror', 'MIRROR')
_m.use_axis = (False, True, False)
_m.use_clip = True
_m = ob_c_torso.modifiers.new('Armature', 'ARMATURE')
_m.object = ob_armature
_m = ob_c_torso.modifiers.new('Subdivision', 'SUBSURF')
_m.quality = 6
_m.levels = 6
_m.render_levels = 6
_m.use_limit_surface = False
ob_l_arm_lower.parent = ob_armature
ob_l_arm_lower.matrix_parent_inverse = Matrix(((2.159, 0.07774, 0.3242, -0.4001), (0.2062, 0.2134, -3.246, 7.405), (-0.09813, 2.159, 0.3093, -3.123), (-0.0, -0.0, -0.0, 1.0)))
ob_l_arm_lower.location = (-0.1734, -0.04488, 3.695)
ob_l_arm_lower.scale = (1.0, 1.0, 1.0)
ob_l_arm_upper.parent = ob_armature
ob_l_arm_upper.matrix_parent_inverse = Matrix(((2.129, 0.02992, -0.6339, 2.907), (-0.4033, 0.765, -3.006, 9.402), (0.1205, 2.031, 1.141, -5.767), (-0.0, 0.0, -0.0, 1.0)))
ob_l_arm_upper.location = (-0.1234, -2.008e-07, 3.593)
ob_l_arm_upper.scale = (1.0, 1.0, 1.0)
ob_l_hand.location = (-0.1058, 0.0, 3.593)
ob_l_hand.scale = (1.0, -1.0, 1.0)
_vg = ob_l_hand.vertex_groups.new(name='wrist.L')
_vg.add([0, 1, 2, 3, 4, 5, 6, 7, 8, 9, 10, 11, 12, 13, 14, 15, 16, 17, 18, 19, 20, 21, 22, 23, 24, 25, 26, 27, 28, 29, 30, 31, 32, 33, 34, 35, 36, 37], 1.0, 'REPLACE')
_vg = ob_l_hand.vertex_groups.new(name='thumb1.L')
for _i, _w in zip([2, 4, 12, 14, 16, 17, 18, 19, 20, 21], [0.02121, 0.07475, 0.05908, 0.3272, 1.0, 1.0, 1.0, 1.0, 1.0, 1.0]): _vg.add([_i], _w, 'REPLACE')
_vg = ob_l_hand.vertex_groups.new(name='thumb0.L')
for _i, _w in zip([2, 4, 8, 14, 16, 17, 18, 19, 20, 21], [1.0, 0.974, 0.3571, 0.9721, 0.5154, 0.5154, 0.5153, 9.376e-06, 0.0002114, 0.002393]): _vg.add([_i], _w, 'REPLACE')
_vg = ob_l_hand.vertex_groups.new(name='hand.L')
for _i, _w in zip([0, 1, 2, 4, 5, 6, 7, 8, 12, 13, 14, 15, 16, 17, 18, 19, 20, 21], [0.009071, 1.469e-05, 2.829e-08, 2.838e-07, 0.5118, 0.962, 0.945, 1.945e-05, 0.9966, 0.9982, 4.568e-05, 0.9989, 8.461e-06, 0.003488, 0.001493, 1.783e-05, 0.02246, 0.01861]): _vg.add([_i], _w, 'REPLACE')
_vg = ob_l_hand.vertex_groups.new(name='knuckle.L')
for _i, _w in zip([3, 6, 7, 9, 10, 11, 12, 13, 15, 22, 23, 24, 25, 26, 27, 28, 29], [1.0, 0.1306, 0.1276, 1.0, 1.0, 1.0, 0.1251, 0.1305, 0.1308, 1.0, 1.0, 1.0, 1.0, 1.0, 1.0, 1.0, 1.0]): _vg.add([_i], _w, 'REPLACE')
_vg = ob_l_hand.vertex_groups.new(name='digit.L')
for _i, _w in zip([5, 6, 7, 12, 13, 14, 15, 16, 17, 19, 20, 21, 30, 31, 32, 33, 34, 35, 36, 37], [0.0, 0.0, 0.0, 0.0, 0.0002416, 0.0, 0.0, 0.0, 0.0, 0.007417, 0.001923, 0.004612, 1.0, 1.0, 1.0, 1.0, 1.0, 1.0, 1.0, 1.0]): _vg.add([_i], _w, 'REPLACE')
_m = ob_l_hand.modifiers.new('Armature', 'ARMATURE')
_m.object = ob_armature
ob_l_leg_lower.parent = ob_armature
ob_l_leg_lower.matrix_parent_inverse = Matrix(((-2.155, -0.1774, 0.2867, 0.02912), (-0.1906, 0.0004338, -3.264, 0.2361), (0.1767, -2.163, -0.02417, 0.8215), (0.0, 0.0, 0.0, 1.0)))
ob_l_leg_lower.location = (-1.49e-08, -8.196e-08, 3.593)
ob_l_leg_lower.scale = (1.0, 1.0, 1.0)
ob_l_leg_thigh.parent = ob_armature
ob_l_leg_thigh.matrix_parent_inverse = Matrix(((-2.147, -0.177, -0.4018, 1.085), (0.2546, 0.1455, -3.247, 4.885), (0.1932, -2.158, -0.1859, 1.065), (0.0, 0.0, 0.0, 1.0)))
ob_l_leg_thigh.location = (-7.451e-08, -1.192e-07, 3.593)
ob_l_leg_thigh.scale = (1.0, 1.0, 1.0)
ob_r_arm_lower.parent = ob_armature
ob_r_arm_lower.matrix_parent_inverse = Matrix(((2.16, 0.07774, 0.3012, -0.1744), (0.2062, -0.2134, -3.246, 7.405), (-0.0574, 2.159, -0.3318, 3.144), (-0.0, -0.0, 0.0, 1.0)))
ob_r_arm_lower.location = (-0.1733, -0.04488, 3.695)
ob_r_arm_lower.scale = (1.0, 1.0, 1.0)
_m = ob_r_arm_lower.modifiers.new('Subdivision', 'SUBSURF')
_m.quality = 6
_m.levels = 6
ob_r_arm_upper.parent = ob_armature
ob_r_arm_upper.matrix_parent_inverse = Matrix(((2.125, 0.02992, -0.6672, 3.076), (-0.4033, -0.765, -3.006, 9.402), (-0.1832, 2.031, -1.122, 5.679), (-0.0, -0.0, 0.0, 1.0)))
ob_r_arm_upper.location = (-0.1234, 2.724e-08, 3.593)
ob_r_arm_upper.rotation_euler = (1.788e-07, -2.701e-08, 1.192e-07)
ob_r_arm_upper.scale = (1.0, 1.0, 1.0)
_m = ob_r_arm_upper.modifiers.new('Subdivision', 'SUBSURF')
_m.quality = 6
_m.levels = 6
_m.render_levels = 6
ob_r_leg_lower.parent = ob_armature
ob_r_leg_lower.matrix_parent_inverse = Matrix(((-2.155, -0.1774, 0.2868, -0.1051), (-0.1906, -0.0004333, -3.264, 0.2361), (0.1768, -2.163, -0.02287, -0.8152), (0.0, 0.0, 0.0, 1.0)))
ob_r_leg_lower.location = (1.863e-08, 3.278e-07, 3.593)
ob_r_leg_lower.scale = (1.0, 1.0, 1.0)
ob_r_leg_thigh.parent = ob_armature
ob_r_leg_thigh.matrix_parent_inverse = Matrix(((-2.15, -0.177, -0.3662, 0.8971), (0.2546, -0.1455, -3.247, 4.885), (0.1591, -2.158, 0.2489, -1.228), (-0.0, 0.0, -0.0, 1.0)))
ob_r_leg_thigh.location = (7.451e-08, 4.47e-08, 3.593)
ob_r_leg_thigh.rotation_euler = (1.192e-07, 9.453e-08, 3.725e-08)
ob_r_leg_thigh.scale = (1.0, 1.0, 1.0)
ob_r_hand.location = (-0.1058, 0.0, 3.593)
_vg = ob_r_hand.vertex_groups.new(name='wrist.R')
_vg.add([0, 1, 2, 3, 4, 5, 6, 7, 8, 9, 10, 11, 12, 13, 14, 15, 16, 17, 18, 19, 20, 21, 22, 23, 24, 25, 26, 27, 28, 29, 30, 31, 32, 33, 34, 35, 36, 37], 1.0, 'REPLACE')
_m = ob_r_hand.modifiers.new('Armature', 'ARMATURE')
_m.object = ob_armature
ob_c_goggles.location = (0.623, 0.0, 1.038)
ob_c_goggles.rotation_euler = (1.571, 0.0, 1.571)
ob_c_goggles.scale = (0.2563, 0.2563, 0.2563)
_vg = ob_c_goggles.vertex_groups.new(name='head.C')
_vg.add([0, 1, 2, 3, 4, 5, 6, 7, 8, 9, 10, 11, 12, 13, 14, 15, 16, 17, 18, 19, 20, 21, 22, 23, 24, 25, 26, 27, 28, 29, 30, 31, 32, 33, 34, 35, 36, 37, 38], 1.0, 'REPLACE')
_m = ob_c_goggles.modifiers.new('Mirror', 'MIRROR')
_m.use_clip = True
_m = ob_c_goggles.modifiers.new('Armature', 'ARMATURE')
_m.object = ob_armature

# ---- collection membership
scene.collection.objects.link(ob_spriteref)
col_main.objects.link(ob_armature)
col_main.objects.link(ob_c_head)
col_main.objects.link(ob_c_torso)
col_main.objects.link(ob_l_arm_lower)
col_main.objects.link(ob_l_arm_upper)
col_main.objects.link(ob_l_hand)
col_main.objects.link(ob_l_leg_lower)
col_main.objects.link(ob_l_leg_thigh)
col_main.objects.link(ob_r_arm_lower)
col_main.objects.link(ob_r_arm_upper)
col_main.objects.link(ob_r_leg_lower)
col_main.objects.link(ob_r_leg_thigh)
col_main.objects.link(ob_r_hand)
col_helmet.objects.link(ob_c_goggles)
def _layer_coll(name, lc=None):
    lc = lc or bpy.context.view_layer.layer_collection
    for c in lc.children:
        if c.name == name: return c
        r = _layer_coll(name, c)
        if r: return r
_layer_coll('helmet').exclude = True

# ---- scene / render settings (as saved in the file)
scene.frame_start = 0; scene.frame_end = 90; scene.frame_set(0)
scene.render.engine = 'BLENDER_WORKBENCH'
scene.render.image_settings.color_depth = '16'
scene.render.resolution_x = 320
scene.render.resolution_y = 240
scene.render.resolution_percentage = 800
scene.render.fps = 15
scene.render.dither_intensity = 0.0
scene.render.use_freestyle = True
scene.render.use_motion_blur = True
scene.render.motion_blur_shutter = 0.01
scene.render.use_compositing = False
scene.render.use_sequencer = False
scene.cycles.sampling_pattern = 'TABULATED_SOBOL'
scene.cycles.rolling_shutter_type = 'TOP'
scene.cycles.rolling_shutter_duration = 1.0
scene.eevee.motion_blur_steps = 64
bpy.context.view_layer.update()

# ---- added for rendering (the .blend has no active camera and no usable light): camera, sun
cam_auto = bpy.data.cameras.new('AutoCamera')
cam_auto.lens = 50.0
cam_auto.sensor_width = 36.0
cam_auto.clip_end = 1000.0
ob_auto_camera = bpy.data.objects.new('AutoCamera', cam_auto)
scene.collection.objects.link(ob_auto_camera)
ob_auto_camera.location = (6.97281, -8.83912, 7.33653)
ob_auto_camera.rotation_euler = (1.09748, -7.21219e-08, 0.694738)
scene.camera = ob_auto_camera
light_auto_sun = bpy.data.lights.new('AutoSun', 'SUN')
light_auto_sun.energy = 3.0
light_auto_sun.angle = 0.0523599
ob_auto_sun = bpy.data.objects.new('AutoSun', light_auto_sun)
scene.collection.objects.link(ob_auto_sun)
ob_auto_sun.rotation_euler = (0.872665, 0.174533, 0.523599)
bpy.context.view_layer.update()
